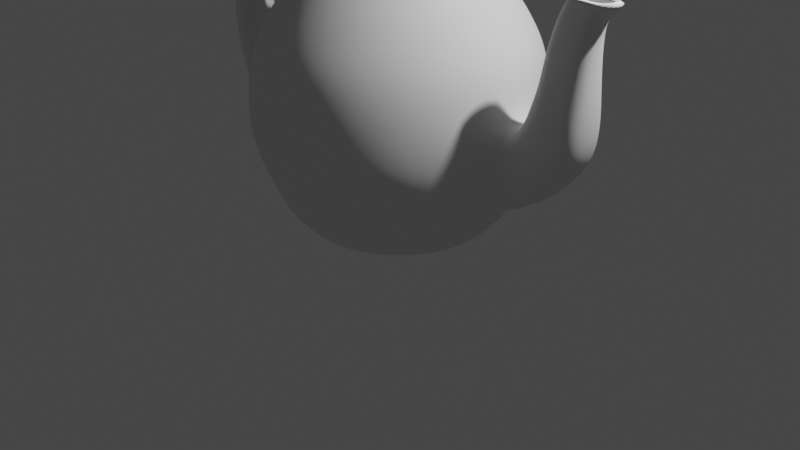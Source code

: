 # Source: teapot.blend  (saved by Blender 2.90.8; exported with 4.5.12 LTS)
import bpy
from mathutils import Matrix  # noqa: F401  (used for matrix-valued properties, if any)

bpy.ops.wm.read_factory_settings(use_empty=True)
scene = bpy.context.scene
scene.name = 'Scene'

# ---- collections
col_collection = bpy.data.collections.new('Collection'); scene.collection.children.link(col_collection)

# ---- world
world_world = bpy.data.worlds.new('World'); scene.world = world_world
world_world.use_nodes = True; world_world.node_tree.nodes.clear()
_N = world_world.node_tree.nodes; _L = world_world.node_tree.links
n0 = _N.new('ShaderNodeOutputWorld'); n0.name = 'World Output'; n0.location = (300, 300)
n1 = _N.new('ShaderNodeBackground'); n1.name = 'Background'; n1.location = (10, 300)
n1.inputs[0].default_value = (0.05088, 0.05088, 0.05088, 1.0)
_L.new(n1.outputs[0], n0.inputs[0])
n0.is_active_output = True
world_world.color = (0.05088, 0.05088, 0.05088)
world_world.use_sun_shadow = False
world_world.sun_shadow_jitter_overblur = 0.0

# ---- cameras
cam_camera = bpy.data.cameras.new('Camera')
cam_camera.clip_end = 100.0
cam_camera.ortho_scale = 7.314

# ---- lights
light_light = bpy.data.lights.new('Light', 'POINT')
light_light.transmission_factor = 0.0
light_light.energy = 1000.0
light_light.shadow_soft_size = 0.1
light_light.shadow_maximum_resolution = 0.006
light_light.use_absolute_resolution = True

# ---- meshes
me_cylinder_001 = bpy.data.meshes.new('Cylinder.001')
me_cylinder_001.from_pydata([(-2.509e-08, 0.7517, -1.574), (1.27e-08, 0.858, 1.0), (0.3262, 0.6773, -1.574), (0.3723, 0.773, 1.0), (0.5877, 0.4687, -1.574), (0.6708, 0.535, 1.0), (0.7329, 0.1673, -1.574), (0.8365, 0.1909, 1.0), (0.7329, -0.1673, -1.574), (0.8365, -0.1909, 1.0), (0.5877, -0.4687, -1.574), (0.6708, -0.535, 1.0), (0.3262, -0.6773, -1.574), (0.3723, -0.773, 1.0), (1.189e-07, -0.7517, -1.574), (1.423e-07, -0.858, 1.0), (-0.3262, -0.6773, -1.574), (-0.3723, -0.773, 1.0), (-0.5877, -0.4687, -1.574), (-0.6708, -0.535, 1.0), (-0.7329, -0.1673, -1.574), (-0.8365, -0.1909, 1.0), (-0.7329, 0.1673, -1.574), (-0.8365, 0.1909, 1.0), (-0.5877, 0.4687, -1.574), (-0.6708, 0.535, 1.0), (-0.3262, 0.6773, -1.574), (-0.3723, 0.773, 1.0), (6.153e-09, 0.9276, 0.943), (0.4025, 0.8357, 0.943), (0.7252, 0.5783, 0.943), (0.9043, 0.2064, 0.943), (0.9043, -0.2064, 0.943), (0.7252, -0.5783, 0.943), (0.4025, -0.8357, 0.943), (1.462e-07, -0.9276, 0.943), (-0.4025, -0.8357, 0.943), (-0.7252, -0.5783, 0.943), (-0.9043, -0.2064, 0.943), (-0.9043, 0.2064, 0.943), (-0.7252, 0.5783, 0.943), (-0.4025, 0.8357, 0.943), (0.4899, 1.017, 0.7118), (0.8827, 0.7039, 0.7118), (1.101, 0.2512, 0.7118), (1.101, -0.2512, 0.7118), (0.8827, -0.7039, 0.7118), (0.4899, -1.017, 0.7118), (1.633e-07, -1.129, 0.7118), (-0.4899, -1.017, 0.7118), (-0.8827, -0.7039, 0.7118), (-1.101, -0.2512, 0.7118), (-1.101, 0.2512, 0.7118), (-0.8827, 0.7039, 0.7118), (-0.4899, 1.017, 0.7118), (-7.137e-09, 1.129, 0.7118), (0.5827, 1.21, 0.3848), (1.05, 0.8373, 0.3848), (1.309, 0.2988, 0.3848), (1.309, -0.2988, 0.3848), (1.05, -0.8373, 0.3848), (0.5827, -1.21, 0.3848), (1.752e-07, -1.343, 0.3848), (-0.5827, -1.21, 0.3848), (-1.05, -0.8373, 0.3848), (-1.309, -0.2988, 0.3848), (-1.309, 0.2988, 0.3848), (-1.05, 0.8373, 0.3848), (-0.5827, 1.21, 0.3848), (-2.762e-08, 1.343, 0.3848), (0.6227, 1.293, 0.1273), (1.122, 0.8948, 0.1273), (1.399, 0.3194, 0.1273), (1.399, -0.3194, 0.1273), (1.122, -0.8948, 0.1273), (0.6227, -1.293, 0.1273), (1.86e-07, -1.435, 0.1273), (-0.6227, -1.293, 0.1273), (-1.122, -0.8948, 0.1273), (-1.399, -0.3194, 0.1273), (-1.399, 0.3194, 0.1273), (-1.122, 0.8948, 0.1273), (-0.6227, 1.293, 0.1273), (-3.075e-08, 1.435, 0.1273), (0.6423, 1.334, -0.145), (1.157, 0.923, -0.145), (1.443, 0.3294, -0.145), (1.443, -0.3294, -0.145), (1.157, -0.923, -0.145), (0.6423, -1.334, -0.145), (1.864e-07, -1.48, -0.145), (-0.6423, -1.334, -0.145), (-1.157, -0.923, -0.145), (-1.443, -0.3294, -0.145), (-1.443, 0.3294, -0.145), (-1.157, 0.923, -0.145), (-0.6423, 1.334, -0.145), (-3.716e-08, 1.48, -0.145), (0.6451, 1.34, -0.4408), (1.163, 0.9271, -0.4408), (1.45, 0.3309, -0.4408), (1.45, -0.3309, -0.4408), (1.163, -0.9271, -0.4408), (0.6451, -1.34, -0.4408), (1.8e-07, -1.487, -0.4408), (-0.6451, -1.34, -0.4408), (-1.163, -0.9271, -0.4408), (-1.45, -0.3309, -0.4408), (-1.45, 0.3309, -0.4408), (-1.163, 0.9271, -0.4408), (-0.6451, 1.34, -0.4408), (-4.454e-08, 1.487, -0.4408), (0.6282, 1.304, -0.7106), (1.132, 0.9027, -0.7106), (1.411, 0.3222, -0.7106), (1.411, -0.3222, -0.7106), (1.132, -0.9027, -0.7106), (0.6282, -1.304, -0.7106), (1.774e-07, -1.448, -0.7106), (-0.6282, -1.304, -0.7106), (-1.132, -0.9027, -0.7106), (-1.411, -0.3222, -0.7106), (-1.411, 0.3222, -0.7106), (-1.132, 0.9027, -0.7106), (-0.6282, 1.304, -0.7106), (-4.119e-08, 1.448, -0.7106), (0.5567, 1.156, -1.084), (1.003, 0.7999, -1.084), (1.251, 0.2855, -1.084), (1.251, -0.2855, -1.084), (1.003, -0.7999, -1.084), (0.5567, -1.156, -1.084), (1.675e-07, -1.283, -1.084), (-0.5567, -1.156, -1.084), (-1.003, -0.7999, -1.084), (-1.251, -0.2855, -1.084), (-1.251, 0.2855, -1.084), (-1.003, 0.7999, -1.084), (-0.5567, 1.156, -1.084), (-2.622e-08, 1.283, -1.084), (0.5091, 1.057, -1.329), (0.9174, 0.7316, -1.329), (1.144, 0.2611, -1.329), (1.144, -0.2611, -1.329), (0.9174, -0.7316, -1.329), (0.5091, -1.057, -1.329), (1.611e-07, -1.173, -1.329), (-0.5091, -1.057, -1.329), (-0.9174, -0.7316, -1.329), (-1.144, -0.2611, -1.329), (-1.144, 0.2611, -1.329), (-0.9174, 0.7316, -1.329), (-0.5091, 1.057, -1.329), (-1.608e-08, 1.173, -1.329), (-1.085, -0.1775, 1.097), (-1.085, 0.1775, 1.097), (-1.254, -0.2161, 0.8985), (-1.254, 0.2161, 0.8985), (-1.38, -0.1775, 1.247), (-1.38, 0.1775, 1.247), (-1.429, -0.2161, 0.9909), (-1.429, 0.2161, 0.9909), (-1.7, -0.1954, 1.272), (-1.7, 0.1954, 1.272), (-1.668, -0.2378, 0.987), (-1.668, 0.2378, 0.987), (-2.048, -0.2202, 1.137), (-2.048, 0.2202, 1.137), (-1.909, -0.268, 0.8451), (-1.909, 0.268, 0.8451), (-2.374, -0.2202, 0.7162), (-2.374, 0.2202, 0.7162), (-2.08, -0.268, 0.5814), (-2.08, 0.268, 0.5814), (-2.458, -0.2202, 0.1872), (-2.458, 0.2202, 0.1872), (-2.137, -0.268, 0.2227), (-2.137, 0.268, 0.2227), (-2.315, -0.2452, -0.5016), (-2.315, 0.2452, -0.5016), (-2.055, -0.2984, -0.2526), (-2.055, 0.2984, -0.2526), (-1.897, -0.2854, -0.9918), (-1.897, 0.2854, -0.9918), (-1.828, -0.3474, -0.5781), (-1.828, 0.3474, -0.5781), (-1.467, -0.2854, -1.12), (-1.467, 0.2854, -1.12), (-1.621, -0.3474, -0.7296), (-1.621, 0.3474, -0.7296), (-1.339, -0.2854, -1.102), (-1.339, 0.2854, -1.102), (-1.561, -0.3474, -0.7462), (-1.561, 0.3474, -0.7462), (-1.293, -0.2543, -1.095), (-1.293, 0.2543, -1.095), (-1.434, -0.3095, -0.7485), (-1.434, 0.3095, -0.7485), (1.612, 0.2751, -0.1605), (1.612, -0.2751, -0.1605), (1.656, 0.2763, -0.4036), (1.656, -0.2763, -0.4036), (1.66, 0.269, -0.631), (1.66, -0.269, -0.631), (1.577, 0.2384, -0.9602), (1.577, -0.2384, -0.9602), (1.702, 0.2638, -0.02476), (1.702, -0.2638, -0.02476), (1.814, 0.2649, -0.2333), (1.814, -0.2649, -0.2333), (1.886, 0.258, -0.4395), (1.886, -0.258, -0.4395), (1.907, 0.2286, -0.7644), (1.907, -0.2286, -0.7644), (1.763, 0.2602, 0.1798), (1.763, -0.2602, 0.1798), (1.946, 0.2613, 0.03441), (1.946, -0.2613, 0.03441), (2.091, 0.2544, -0.1249), (2.091, -0.2544, -0.1249), (2.237, 0.2255, -0.411), (2.237, -0.2255, -0.411), (1.805, 0.2204, 0.3478), (1.805, -0.2204, 0.3478), (1.985, 0.2214, 0.2648), (1.985, -0.2214, 0.2648), (2.136, 0.2155, 0.1627), (2.136, -0.2155, 0.1627), (2.313, 0.191, -0.04351), (2.313, -0.191, -0.04351), (1.824, 0.1624, 0.5687), (1.824, -0.1624, 0.5687), (1.969, 0.1631, 0.5833), (1.969, -0.1631, 0.5833), (2.103, 0.1589, 0.5749), (2.103, -0.1589, 0.5749), (2.293, 0.1408, 0.5104), (2.293, -0.1408, 0.5104), (1.896, 0.1405, 0.8402), (1.896, -0.1405, 0.8402), (2.022, 0.1411, 0.8528), (2.022, -0.1411, 0.8528), (2.138, 0.1374, 0.8456), (2.138, -0.1374, 0.8456), (2.302, 0.1218, 0.7897), (2.302, -0.1218, 0.7897), (1.949, 0.1318, 0.9655), (1.949, -0.1318, 0.9655), (2.066, 0.1324, 0.9773), (2.066, -0.1324, 0.9773), (2.175, 0.1289, 0.9705), (2.175, -0.1289, 0.9705), (2.329, 0.1142, 0.9181), (2.329, -0.1142, 0.9181), (2.01, 0.1318, 1.072), (2.01, -0.1318, 1.072), (2.128, 0.1324, 1.084), (2.128, -0.1324, 1.084), (2.237, 0.1289, 1.077), (2.237, -0.1289, 1.077), (2.476, 0.1142, 1.07), (2.476, -0.1142, 1.07), (0.3458, 0.7181, 1.008), (1.746e-08, 0.7971, 1.008), (0.6232, 0.497, 1.008), (0.7771, 0.1774, 1.008), (0.7771, -0.1774, 1.008), (0.6232, -0.497, 1.008), (0.3458, -0.7181, 1.008), (1.378e-07, -0.7971, 1.008), (-0.3458, -0.7181, 1.008), (-0.6232, -0.497, 1.008), (-0.7771, -0.1774, 1.008), (-0.7771, 0.1774, 1.008), (-0.6232, 0.497, 1.008), (-0.3458, 0.7181, 1.008), (0.3458, 0.7181, 1.011), (1.758e-08, 0.7971, 1.011), (0.6232, 0.497, 1.011), (0.7771, 0.1774, 1.011), (0.7771, -0.1774, 1.011), (0.6232, -0.497, 1.011), (0.3458, -0.7181, 1.011), (1.379e-07, -0.7971, 1.011), (-0.3458, -0.7181, 1.011), (-0.6232, -0.497, 1.011), (-0.7771, -0.1774, 1.011), (-0.7771, 0.1774, 1.011), (-0.6232, 0.497, 1.011), (-0.3458, 0.7181, 1.011), (0.3548, 0.7368, 1.027), (1.532e-08, 0.8178, 1.027), (0.6394, 0.5099, 1.027), (0.7973, 0.182, 1.027), (0.7973, -0.182, 1.027), (0.6394, -0.5099, 1.027), (0.3548, -0.7368, 1.027), (1.388e-07, -0.8178, 1.027), (-0.3548, -0.7368, 1.027), (-0.6394, -0.5099, 1.027), (-0.7973, -0.182, 1.027), (-0.7973, 0.182, 1.027), (-0.6394, 0.5099, 1.027), (-0.3548, 0.7368, 1.027), (0.3605, 0.7486, 1.061), (1.319e-08, 0.8309, 1.061), (0.6496, 0.5181, 1.061), (0.8101, 0.1849, 1.061), (0.8101, -0.1849, 1.061), (0.6496, -0.5181, 1.061), (0.3605, -0.7486, 1.061), (1.386e-07, -0.8309, 1.061), (-0.3605, -0.7486, 1.061), (-0.6496, -0.5181, 1.061), (-0.8101, -0.1849, 1.061), (-0.8101, 0.1849, 1.061), (-0.6496, 0.5181, 1.061), (-0.3605, 0.7486, 1.061), (0.3465, 0.7194, 1.091), (1.624e-08, 0.7985, 1.091), (0.6243, 0.4978, 1.091), (0.7785, 0.1777, 1.091), (0.7785, -0.1777, 1.091), (0.6243, -0.4978, 1.091), (0.3465, -0.7194, 1.091), (1.368e-07, -0.7985, 1.091), (-0.3465, -0.7194, 1.091), (-0.6243, -0.4978, 1.091), (-0.7785, -0.1777, 1.091), (-0.7785, 0.1777, 1.091), (-0.6243, 0.4978, 1.091), (-0.3464, 0.7194, 1.091), (0.3253, 0.6755, 1.125), (2.047e-08, 0.7498, 1.125), (0.5862, 0.4675, 1.125), (0.731, 0.1668, 1.125), (0.731, -0.1668, 1.125), (0.5862, -0.4675, 1.125), (0.3253, -0.6755, 1.125), (1.337e-07, -0.7498, 1.125), (-0.3253, -0.6755, 1.125), (-0.5862, -0.4675, 1.125), (-0.731, -0.1668, 1.125), (-0.731, 0.1668, 1.125), (-0.5862, 0.4675, 1.125), (-0.3253, 0.6755, 1.125), (0.3029, 0.6289, 1.141), (2.493e-08, 0.698, 1.141), (0.5458, 0.4352, 1.141), (0.6805, 0.1553, 1.141), (0.6805, -0.1553, 1.141), (0.5458, -0.4352, 1.141), (0.3029, -0.6289, 1.141), (1.303e-07, -0.698, 1.141), (-0.3029, -0.6289, 1.141), (-0.5458, -0.4352, 1.141), (-0.6805, -0.1553, 1.141), (-0.6805, 0.1553, 1.141), (-0.5458, 0.4352, 1.141), (-0.3029, 0.6289, 1.141), (0.2438, 0.5063, 1.171), (3.849e-08, 0.5619, 1.171), (0.4393, 0.3504, 1.171), (0.5478, 0.125, 1.171), (0.5478, -0.125, 1.171), (0.4393, -0.3504, 1.171), (0.2438, -0.5063, 1.171), (1.233e-07, -0.5619, 1.171), (-0.2438, -0.5063, 1.171), (-0.4393, -0.3504, 1.171), (-0.5478, -0.125, 1.171), (-0.5478, 0.125, 1.171), (-0.4393, 0.3504, 1.171), (-0.2438, 0.5063, 1.171), (0.1743, 0.362, 1.201), (5.023e-08, 0.4018, 1.201), (0.3141, 0.2505, 1.201), (0.3917, 0.0894, 1.201), (0.3917, -0.0894, 1.201), (0.3141, -0.2505, 1.201), (0.1743, -0.362, 1.201), (1.109e-07, -0.4018, 1.201), (-0.1743, -0.362, 1.201), (-0.3141, -0.2505, 1.201), (-0.3917, -0.0894, 1.201), (-0.3917, 0.0894, 1.201), (-0.3141, 0.2505, 1.201), (-0.1743, 0.362, 1.201), (0.1311, 0.2722, 1.216), (5.714e-08, 0.3021, 1.216), (0.2362, 0.1884, 1.216), (0.2946, 0.06723, 1.216), (0.2946, -0.06723, 1.216), (0.2362, -0.1884, 1.216), (0.1311, -0.2722, 1.216), (1.028e-07, -0.3021, 1.216), (-0.1311, -0.2722, 1.216), (-0.2362, -0.1884, 1.216), (-0.2946, -0.06723, 1.216), (-0.2946, 0.06723, 1.216), (-0.2362, 0.1884, 1.216), (-0.1311, 0.2722, 1.216), (0.05598, 0.1162, 1.232), (6.213e-08, 0.129, 1.232), (0.1009, 0.08044, 1.232), (0.1258, 0.02871, 1.232), (0.1258, -0.02871, 1.232), (0.1009, -0.08044, 1.232), (0.05598, -0.1162, 1.232), (8.161e-08, -0.129, 1.232), (-0.05598, -0.1162, 1.232), (-0.1009, -0.08044, 1.232), (-0.1258, -0.02871, 1.232), (-0.1258, 0.02871, 1.232), (-0.1009, 0.08044, 1.232), (-0.05598, 0.1162, 1.232), (0.04534, 0.09415, 1.296), (5.323e-08, 0.1045, 1.296), (0.0817, 0.06515, 1.296), (0.1019, 0.02325, 1.296), (0.1019, -0.02325, 1.296), (0.0817, -0.06515, 1.296), (0.04534, -0.09415, 1.296), (6.901e-08, -0.1045, 1.296), (-0.04534, -0.09415, 1.296), (-0.0817, -0.06515, 1.296), (-0.1019, -0.02325, 1.296), (-0.1019, 0.02325, 1.296), (-0.0817, 0.06515, 1.296), (-0.04534, 0.09415, 1.296), (0.05151, 0.107, 1.365), (5.745e-09, 0.1187, 1.365), (0.09281, 0.07402, 1.365), (0.1157, 0.02642, 1.365), (0.1157, -0.02642, 1.365), (0.09281, -0.07402, 1.365), (0.05151, -0.107, 1.365), (2.367e-08, -0.1187, 1.365), (-0.05151, -0.107, 1.365), (-0.09281, -0.07402, 1.365), (-0.1157, -0.02642, 1.365), (-0.1157, 0.02642, 1.365), (-0.09281, 0.07402, 1.365), (-0.05151, 0.107, 1.365), (0.05532, 0.1149, 1.422), (4.491e-08, 0.1275, 1.422), (0.09968, 0.07949, 1.422), (0.1243, 0.02837, 1.422), (0.1243, -0.02837, 1.422), (0.09968, -0.07949, 1.422), (0.05532, -0.1149, 1.422), (6.417e-08, -0.1275, 1.422), (-0.05532, -0.1149, 1.422), (-0.09968, -0.07949, 1.422), (-0.1243, -0.02837, 1.422), (-0.1243, 0.02837, 1.422), (-0.09968, 0.07949, 1.422), (-0.05532, 0.1149, 1.422), (0.03131, 0.06501, 1.482), (5.449e-08, 0.07216, 1.482), (0.05641, 0.04499, 1.482), (0.07035, 0.01606, 1.482), (0.07035, -0.01606, 1.482), (0.05641, -0.04499, 1.482), (0.03131, -0.06501, 1.482), (7.358e-08, -0.07216, 1.482), (-0.03131, -0.06501, 1.482), (-0.05641, -0.04499, 1.482), (-0.07035, -0.01606, 1.482), (-0.07035, 0.01606, 1.482), (-0.05641, 0.04499, 1.482), (-0.03131, 0.06501, 1.482), (0.051, 0.1059, 1.482), (6.339e-08, 0.1176, 1.482), (0.09191, 0.07329, 1.482), (0.1146, 0.02616, 1.482), (0.1146, -0.02616, 1.482), (0.09191, -0.07329, 1.482), (0.051, -0.1059, 1.482), (8.114e-08, -0.1176, 1.482), (-0.051, -0.1059, 1.482), (-0.09191, -0.07329, 1.482), (-0.1146, -0.02616, 1.482), (-0.1146, 0.02616, 1.482), (-0.09191, 0.07329, 1.482), (-0.051, 0.1059, 1.482), (0.04374, 0.09082, 1.482), (5.916e-08, 0.1008, 1.482), (0.07881, 0.06285, 1.482), (0.09827, 0.02243, 1.482), (0.09827, -0.02243, 1.482), (0.07881, -0.06285, 1.482), (0.04374, -0.09082, 1.482), (7.883e-08, -0.1008, 1.482), (-0.04374, -0.09082, 1.482), (-0.07881, -0.06285, 1.482), (-0.09827, -0.02243, 1.482), (-0.09827, 0.02243, 1.482), (-0.07881, 0.06285, 1.482), (-0.04374, 0.09082, 1.482), (0.03959, 0.08222, 1.482), (5.712e-08, 0.09126, 1.482), (0.07135, 0.0569, 1.482), (0.08897, 0.02031, 1.482), (0.08897, -0.02031, 1.482), (0.07135, -0.0569, 1.482), (0.03959, -0.08222, 1.482), (7.723e-08, -0.09126, 1.482), (-0.03959, -0.08222, 1.482), (-0.07135, -0.0569, 1.482), (-0.08897, -0.02031, 1.482), (-0.08897, 0.02031, 1.482), (-0.07135, 0.0569, 1.482), (-0.03959, 0.08222, 1.482), (6.08e-09, 0.932, -1.574), (0.4044, 0.8397, -1.574), (0.7287, 0.5811, -1.574), (0.9086, 0.2074, -1.574), (0.9086, -0.2074, -1.574), (0.7287, -0.5811, -1.574), (0.4044, -0.8397, -1.574), (1.468e-07, -0.932, -1.574), (-0.4044, -0.8397, -1.574), (-0.7287, -0.5811, -1.574), (-0.9086, -0.2074, -1.574), (-0.9086, 0.2074, -1.574), (-0.7287, 0.5811, -1.574), (-0.4044, 0.8397, -1.574), (-5.349e-09, 0.864, -1.574), (0.3749, 0.7785, -1.574), (0.6755, 0.5387, -1.574), (0.8424, 0.1923, -1.574), (0.8424, -0.1923, -1.574), (0.6755, -0.5387, -1.574), (0.3749, -0.7785, -1.574), (1.369e-07, -0.864, -1.574), (-0.3749, -0.7785, -1.574), (-0.6755, -0.5387, -1.574), (-0.8424, -0.1923, -1.574), (-0.8424, 0.1923, -1.574), (-0.6755, 0.5387, -1.574), (-0.3749, 0.7785, -1.574), (-1.435e-08, 0.8079, -1.574), (0.3505, 0.7279, -1.574), (0.6317, 0.5037, -1.574), (0.7877, 0.1798, -1.574), (0.7877, -0.1798, -1.574), (0.6317, -0.5037, -1.574), (0.3505, -0.7279, -1.574), (1.275e-07, -0.8079, -1.574), (-0.3505, -0.7279, -1.574), (-0.6317, -0.5037, -1.574), (-0.7877, -0.1798, -1.574), (-0.7877, 0.1798, -1.574), (-0.6317, 0.5037, -1.574), (-0.3505, 0.7279, -1.574)], [], [(28, 1, 3, 29), (29, 3, 5, 30), (30, 5, 7, 31), (31, 7, 9, 32), (32, 9, 11, 33), (33, 11, 13, 34), (34, 13, 15, 35), (35, 15, 17, 36), (36, 17, 19, 37), (37, 19, 21, 38), (38, 21, 23, 39), (39, 23, 25, 40), (13, 11, 267, 268), (40, 25, 27, 41), (41, 27, 1, 28), (0, 2, 4, 6, 8, 10, 12, 14, 16, 18, 20, 22, 24, 26), (54, 41, 28, 55), (53, 40, 41, 54), (52, 39, 40, 53), (39, 52, 157, 155), (50, 37, 38, 51), (49, 36, 37, 50), (48, 35, 36, 49), (47, 34, 35, 48), (46, 33, 34, 47), (45, 32, 33, 46), (44, 31, 32, 45), (43, 30, 31, 44), (42, 29, 30, 43), (55, 28, 29, 42), (69, 55, 42, 56), (56, 42, 43, 57), (57, 43, 44, 58), (58, 44, 45, 59), (59, 45, 46, 60), (60, 46, 47, 61), (61, 47, 48, 62), (62, 48, 49, 63), (63, 49, 50, 64), (64, 50, 51, 65), (65, 51, 52, 66), (66, 52, 53, 67), (67, 53, 54, 68), (68, 54, 55, 69), (82, 68, 69, 83), (81, 67, 68, 82), (80, 66, 67, 81), (79, 65, 66, 80), (78, 64, 65, 79), (77, 63, 64, 78), (76, 62, 63, 77), (75, 61, 62, 76), (74, 60, 61, 75), (73, 59, 60, 74), (72, 58, 59, 73), (71, 57, 58, 72), (70, 56, 57, 71), (83, 69, 56, 70), (97, 83, 70, 84), (84, 70, 71, 85), (85, 71, 72, 86), (86, 72, 73, 87), (87, 73, 74, 88), (88, 74, 75, 89), (89, 75, 76, 90), (90, 76, 77, 91), (91, 77, 78, 92), (92, 78, 79, 93), (93, 79, 80, 94), (94, 80, 81, 95), (95, 81, 82, 96), (96, 82, 83, 97), (110, 96, 97, 111), (109, 95, 96, 110), (108, 94, 95, 109), (107, 93, 94, 108), (106, 92, 93, 107), (105, 91, 92, 106), (104, 90, 91, 105), (103, 89, 90, 104), (102, 88, 89, 103), (101, 87, 88, 102), (100, 86, 198, 200), (99, 85, 86, 100), (98, 84, 85, 99), (111, 97, 84, 98), (125, 111, 98, 112), (112, 98, 99, 113), (113, 99, 100, 114), (115, 129, 205, 203), (115, 101, 102, 116), (116, 102, 103, 117), (117, 103, 104, 118), (118, 104, 105, 119), (119, 105, 106, 120), (120, 106, 107, 121), (121, 107, 108, 122), (122, 108, 109, 123), (123, 109, 110, 124), (124, 110, 111, 125), (138, 124, 125, 139), (137, 123, 124, 138), (136, 122, 123, 137), (122, 136, 195, 197), (134, 120, 121, 135), (133, 119, 120, 134), (132, 118, 119, 133), (131, 117, 118, 132), (130, 116, 117, 131), (129, 115, 116, 130), (114, 100, 200, 202), (127, 113, 114, 128), (126, 112, 113, 127), (139, 125, 112, 126), (153, 139, 126, 140), (140, 126, 127, 141), (141, 127, 128, 142), (142, 128, 129, 143), (143, 129, 130, 144), (144, 130, 131, 145), (145, 131, 132, 146), (146, 132, 133, 147), (147, 133, 134, 148), (148, 134, 135, 149), (149, 135, 136, 150), (150, 136, 137, 151), (151, 137, 138, 152), (152, 138, 139, 153), (527, 152, 153, 514), (526, 151, 152, 527), (525, 150, 151, 526), (524, 149, 150, 525), (523, 148, 149, 524), (522, 147, 148, 523), (521, 146, 147, 522), (520, 145, 146, 521), (519, 144, 145, 520), (518, 143, 144, 519), (517, 142, 143, 518), (516, 141, 142, 517), (515, 140, 141, 516), (514, 153, 140, 515), (155, 157, 161, 159), (52, 51, 156, 157), (38, 39, 155, 154), (51, 38, 154, 156), (159, 161, 165, 163), (154, 155, 159, 158), (157, 156, 160, 161), (156, 154, 158, 160), (165, 164, 168, 169), (158, 159, 163, 162), (161, 160, 164, 165), (160, 158, 162, 164), (167, 169, 173, 171), (164, 162, 166, 168), (163, 165, 169, 167), (162, 163, 167, 166), (170, 171, 175, 174), (166, 167, 171, 170), (169, 168, 172, 173), (168, 166, 170, 172), (177, 176, 180, 181), (173, 172, 176, 177), (172, 170, 174, 176), (171, 173, 177, 175), (179, 181, 185, 183), (176, 174, 178, 180), (175, 177, 181, 179), (174, 175, 179, 178), (185, 184, 188, 189), (178, 179, 183, 182), (181, 180, 184, 185), (180, 178, 182, 184), (188, 186, 190, 192), (184, 182, 186, 188), (183, 185, 189, 187), (182, 183, 187, 186), (191, 193, 197, 195), (187, 189, 193, 191), (186, 187, 191, 190), (189, 188, 192, 193), (190, 191, 195, 194), (193, 192, 196, 197), (192, 190, 194, 196), (122, 197, 196, 121), (121, 196, 194, 135), (136, 135, 194, 195), (198, 199, 207, 206), (199, 201, 209, 207), (202, 200, 208, 210), (101, 115, 203, 201), (129, 128, 204, 205), (86, 87, 199, 198), (128, 114, 202, 204), (87, 101, 201, 199), (210, 208, 216, 218), (211, 213, 221, 219), (208, 206, 214, 216), (205, 204, 212, 213), (204, 202, 210, 212), (201, 203, 211, 209), (200, 198, 206, 208), (203, 205, 213, 211), (216, 214, 222, 224), (217, 219, 227, 225), (220, 218, 226, 228), (207, 209, 217, 215), (206, 207, 215, 214), (213, 212, 220, 221), (212, 210, 218, 220), (209, 211, 219, 217), (229, 228, 236, 237), (222, 223, 231, 230), (223, 225, 233, 231), (219, 221, 229, 227), (218, 216, 224, 226), (215, 217, 225, 223), (214, 215, 223, 222), (221, 220, 228, 229), (231, 233, 241, 239), (234, 232, 240, 242), (235, 237, 245, 243), (228, 226, 234, 236), (225, 227, 235, 233), (224, 222, 230, 232), (227, 229, 237, 235), (226, 224, 232, 234), (242, 240, 248, 250), (243, 245, 253, 251), (240, 238, 246, 248), (230, 231, 239, 238), (237, 236, 244, 245), (236, 234, 242, 244), (233, 235, 243, 241), (232, 230, 238, 240), (249, 251, 259, 257), (252, 250, 258, 260), (253, 252, 260, 261), (239, 241, 249, 247), (238, 239, 247, 246), (245, 244, 252, 253), (244, 242, 250, 252), (241, 243, 251, 249), (248, 246, 254, 256), (251, 253, 261, 259), (250, 248, 256, 258), (247, 249, 257, 255), (246, 247, 255, 254), (263, 275, 289, 277), (23, 21, 272, 273), (9, 7, 265, 266), (19, 17, 270, 271), (1, 27, 275, 263), (5, 3, 262, 264), (15, 13, 268, 269), (25, 23, 273, 274), (11, 9, 266, 267), (21, 19, 271, 272), (7, 5, 264, 265), (17, 15, 269, 270), (3, 1, 263, 262), (27, 25, 274, 275), (276, 277, 291, 290), (269, 268, 282, 283), (270, 269, 283, 284), (262, 263, 277, 276), (271, 270, 284, 285), (264, 262, 276, 278), (272, 271, 285, 286), (265, 264, 278, 279), (273, 272, 286, 287), (266, 265, 279, 280), (274, 273, 287, 288), (267, 266, 280, 281), (275, 274, 288, 289), (268, 267, 281, 282), (300, 299, 313, 314), (285, 284, 298, 299), (278, 276, 290, 292), (286, 285, 299, 300), (279, 278, 292, 293), (287, 286, 300, 301), (280, 279, 293, 294), (288, 287, 301, 302), (281, 280, 294, 295), (289, 288, 302, 303), (282, 281, 295, 296), (277, 289, 303, 291), (283, 282, 296, 297), (284, 283, 297, 298), (308, 307, 321, 322), (293, 292, 306, 307), (301, 300, 314, 315), (294, 293, 307, 308), (302, 301, 315, 316), (295, 294, 308, 309), (303, 302, 316, 317), (296, 295, 309, 310), (291, 303, 317, 305), (297, 296, 310, 311), (298, 297, 311, 312), (290, 291, 305, 304), (299, 298, 312, 313), (292, 290, 304, 306), (331, 330, 344, 345), (316, 315, 329, 330), (309, 308, 322, 323), (317, 316, 330, 331), (310, 309, 323, 324), (305, 317, 331, 319), (311, 310, 324, 325), (312, 311, 325, 326), (304, 305, 319, 318), (313, 312, 326, 327), (306, 304, 318, 320), (314, 313, 327, 328), (307, 306, 320, 321), (315, 314, 328, 329), (340, 339, 353, 354), (324, 323, 337, 338), (319, 331, 345, 333), (325, 324, 338, 339), (326, 325, 339, 340), (318, 319, 333, 332), (327, 326, 340, 341), (320, 318, 332, 334), (328, 327, 341, 342), (321, 320, 334, 335), (329, 328, 342, 343), (322, 321, 335, 336), (330, 329, 343, 344), (323, 322, 336, 337), (355, 354, 368, 369), (332, 333, 347, 346), (341, 340, 354, 355), (334, 332, 346, 348), (342, 341, 355, 356), (335, 334, 348, 349), (343, 342, 356, 357), (336, 335, 349, 350), (344, 343, 357, 358), (337, 336, 350, 351), (345, 344, 358, 359), (338, 337, 351, 352), (333, 345, 359, 347), (339, 338, 352, 353), (363, 362, 376, 377), (348, 346, 360, 362), (356, 355, 369, 370), (349, 348, 362, 363), (357, 356, 370, 371), (350, 349, 363, 364), (358, 357, 371, 372), (351, 350, 364, 365), (359, 358, 372, 373), (352, 351, 365, 366), (347, 359, 373, 361), (353, 352, 366, 367), (354, 353, 367, 368), (346, 347, 361, 360), (386, 385, 399, 400), (371, 370, 384, 385), (364, 363, 377, 378), (372, 371, 385, 386), (365, 364, 378, 379), (373, 372, 386, 387), (366, 365, 379, 380), (361, 373, 387, 375), (367, 366, 380, 381), (368, 367, 381, 382), (360, 361, 375, 374), (369, 368, 382, 383), (362, 360, 374, 376), (370, 369, 383, 384), (389, 401, 415, 403), (379, 378, 392, 393), (387, 386, 400, 401), (380, 379, 393, 394), (375, 387, 401, 389), (381, 380, 394, 395), (382, 381, 395, 396), (374, 375, 389, 388), (383, 382, 396, 397), (376, 374, 388, 390), (384, 383, 397, 398), (377, 376, 390, 391), (385, 384, 398, 399), (378, 377, 391, 392), (410, 409, 423, 424), (395, 394, 408, 409), (396, 395, 409, 410), (388, 389, 403, 402), (397, 396, 410, 411), (390, 388, 402, 404), (398, 397, 411, 412), (391, 390, 404, 405), (399, 398, 412, 413), (392, 391, 405, 406), (400, 399, 413, 414), (393, 392, 406, 407), (401, 400, 414, 415), (394, 393, 407, 408), (418, 416, 430, 432), (402, 403, 417, 416), (411, 410, 424, 425), (404, 402, 416, 418), (412, 411, 425, 426), (405, 404, 418, 419), (413, 412, 426, 427), (406, 405, 419, 420), (414, 413, 427, 428), (407, 406, 420, 421), (415, 414, 428, 429), (408, 407, 421, 422), (403, 415, 429, 417), (409, 408, 422, 423), (441, 440, 454, 455), (426, 425, 439, 440), (419, 418, 432, 433), (427, 426, 440, 441), (420, 419, 433, 434), (428, 427, 441, 442), (421, 420, 434, 435), (429, 428, 442, 443), (422, 421, 435, 436), (417, 429, 443, 431), (423, 422, 436, 437), (424, 423, 437, 438), (416, 417, 431, 430), (425, 424, 438, 439), (457, 456, 484, 485), (434, 433, 447, 448), (442, 441, 455, 456), (435, 434, 448, 449), (443, 442, 456, 457), (436, 435, 449, 450), (431, 443, 457, 445), (437, 436, 450, 451), (438, 437, 451, 452), (430, 431, 445, 444), (439, 438, 452, 453), (432, 430, 444, 446), (440, 439, 453, 454), (433, 432, 446, 447), (458, 459, 471, 470, 469, 468, 467, 466, 465, 464, 463, 462, 461, 460), (450, 449, 477, 478), (445, 457, 485, 473), (451, 450, 478, 479), (452, 451, 479, 480), (444, 445, 473, 472), (453, 452, 480, 481), (446, 444, 472, 474), (454, 453, 481, 482), (447, 446, 474, 475), (455, 454, 482, 483), (448, 447, 475, 476), (456, 455, 483, 484), (449, 448, 476, 477), (487, 486, 472, 473), (486, 488, 474, 472), (488, 489, 475, 474), (489, 490, 476, 475), (490, 491, 477, 476), (491, 492, 478, 477), (492, 493, 479, 478), (493, 494, 480, 479), (494, 495, 481, 480), (495, 496, 482, 481), (496, 497, 483, 482), (497, 498, 484, 483), (498, 499, 485, 484), (499, 487, 473, 485), (501, 500, 486, 487), (500, 502, 488, 486), (502, 503, 489, 488), (503, 504, 490, 489), (504, 505, 491, 490), (505, 506, 492, 491), (506, 507, 493, 492), (507, 508, 494, 493), (508, 509, 495, 494), (509, 510, 496, 495), (510, 511, 497, 496), (511, 512, 498, 497), (512, 513, 499, 498), (513, 501, 487, 499), (459, 458, 500, 501), (458, 460, 502, 500), (460, 461, 503, 502), (461, 462, 504, 503), (462, 463, 505, 504), (463, 464, 506, 505), (464, 465, 507, 506), (465, 466, 508, 507), (466, 467, 509, 508), (467, 468, 510, 509), (468, 469, 511, 510), (469, 470, 512, 511), (470, 471, 513, 512), (471, 459, 501, 513), (529, 528, 514, 515), (530, 529, 515, 516), (531, 530, 516, 517), (532, 531, 517, 518), (533, 532, 518, 519), (534, 533, 519, 520), (535, 534, 520, 521), (536, 535, 521, 522), (537, 536, 522, 523), (538, 537, 523, 524), (539, 538, 524, 525), (540, 539, 525, 526), (541, 540, 526, 527), (528, 541, 527, 514), (543, 542, 528, 529), (544, 543, 529, 530), (545, 544, 530, 531), (546, 545, 531, 532), (547, 546, 532, 533), (548, 547, 533, 534), (549, 548, 534, 535), (550, 549, 535, 536), (551, 550, 536, 537), (552, 551, 537, 538), (553, 552, 538, 539), (554, 553, 539, 540), (555, 554, 540, 541), (542, 555, 541, 528), (2, 0, 542, 543), (4, 2, 543, 544), (6, 4, 544, 545), (8, 6, 545, 546), (10, 8, 546, 547), (12, 10, 547, 548), (14, 12, 548, 549), (16, 14, 549, 550), (18, 16, 550, 551), (20, 18, 551, 552), (22, 20, 552, 553), (24, 22, 553, 554), (26, 24, 554, 555), (0, 26, 555, 542)])
me_cylinder_001.polygons.foreach_set('use_smooth', [True] * 543)
_uv = me_cylinder_001.uv_layers.new(name='UVMap')
_uv.uv.foreach_set('vector', [1.0, 0.9857, 1.0, 1.0, 0.9286, 1.0, 0.9286, 0.9857, 0.9286, 0.9857, 0.9286, 1.0, 0.8571, 1.0, 0.8571, 0.9857, 0.8571, 0.9857, 0.8571, 1.0, 0.7857, 1.0, 0.7857, 0.9858, 0.7857, 0.9858, 0.7857, 1.0, 0.7143, 1.0, 0.7143, 0.9857, 0.7143, 0.9857, 0.7143, 1.0, 0.6429, 1.0, 0.6429, 0.9857, 0.6429, 0.9857, 0.6429, 1.0, 0.5714, 1.0, 0.5714, 0.9857, 0.5714, 0.9857, 0.5714, 1.0, 0.5, 1.0, 0.5, 0.9857, 0.5, 0.9857, 0.5, 1.0, 0.4286, 1.0, 0.4286, 0.9857, 0.4286, 0.9857, 0.4286, 1.0, 0.3571, 1.0, 0.3571, 0.9857, 0.3571, 0.9857, 0.3571, 1.0, 0.2857, 1.0, 0.2857, 0.9857, 0.2857, 0.9857, 0.2857, 1.0, 0.2143, 1.0, 0.2143, 0.9857, 0.2143, 0.9857, 0.2143, 1.0, 0.1429, 1.0, 0.1429, 0.9857, 0.5714, 1.0, 0.6429, 1.0, 0.6429, 1.0, 0.5714, 1.0, 0.1429, 0.9857, 0.1429, 1.0, 0.07143, 1.0, 0.07143, 0.9858, 0.07143, 0.9858, 0.07143, 1.0, -1.341e-07, 1.0, -1.341e-07, 0.9857, 0.75, 0.4436, 0.834, 0.4244, 0.9013, 0.3707, 0.9387, 0.2931, 0.9387, 0.2069, 0.9013, 0.1293, 0.834, 0.07559, 0.75, 0.05642, 0.666, 0.07559, 0.5987, 0.1293, 0.5613, 0.2069, 0.5613, 0.2931, 0.5987, 0.3707, 0.666, 0.4244, 0.07143, 0.9279, 0.07143, 0.9858, -1.341e-07, 0.9857, -1.341e-07, 0.9279, 0.1429, 0.9279, 0.1429, 0.9857, 0.07143, 0.9858, 0.07143, 0.9279, 0.2143, 0.9279, 0.2143, 0.9857, 0.1429, 0.9857, 0.1429, 0.9279, 0.2143, 0.9857, 0.2143, 0.9279, 0.2143, 0.9279, 0.2143, 0.9857, 0.3571, 0.9279, 0.3571, 0.9857, 0.2857, 0.9857, 0.2857, 0.9279, 0.4286, 0.9279, 0.4286, 0.9857, 0.3571, 0.9857, 0.3571, 0.9279, 0.5, 0.9279, 0.5, 0.9857, 0.4286, 0.9857, 0.4286, 0.9279, 0.5714, 0.9279, 0.5714, 0.9857, 0.5, 0.9857, 0.5, 0.9279, 0.6429, 0.9279, 0.6429, 0.9857, 0.5714, 0.9857, 0.5714, 0.9279, 0.7143, 0.9279, 0.7143, 0.9857, 0.6429, 0.9857, 0.6429, 0.9279, 0.7857, 0.9279, 0.7857, 0.9858, 0.7143, 0.9857, 0.7143, 0.9279, 0.8571, 0.9279, 0.8571, 0.9857, 0.7857, 0.9858, 0.7857, 0.9279, 0.9286, 0.9279, 0.9286, 0.9857, 0.8571, 0.9857, 0.8571, 0.9279, 1.0, 0.9279, 1.0, 0.9857, 0.9286, 0.9857, 0.9286, 0.9279, 1.0, 0.8462, 1.0, 0.9279, 0.9286, 0.9279, 0.9286, 0.8462, 0.9286, 0.8462, 0.9286, 0.9279, 0.8571, 0.9279, 0.8571, 0.8462, 0.8571, 0.8462, 0.8571, 0.9279, 0.7857, 0.9279, 0.7857, 0.8462, 0.7857, 0.8462, 0.7857, 0.9279, 0.7143, 0.9279, 0.7143, 0.8462, 0.7143, 0.8462, 0.7143, 0.9279, 0.6429, 0.9279, 0.6429, 0.8462, 0.6429, 0.8462, 0.6429, 0.9279, 0.5714, 0.9279, 0.5714, 0.8462, 0.5714, 0.8462, 0.5714, 0.9279, 0.5, 0.9279, 0.5, 0.8462, 0.5, 0.8462, 0.5, 0.9279, 0.4286, 0.9279, 0.4286, 0.8462, 0.4286, 0.8462, 0.4286, 0.9279, 0.3571, 0.9279, 0.3571, 0.8462, 0.3571, 0.8462, 0.3571, 0.9279, 0.2857, 0.9279, 0.2857, 0.8462, 0.2857, 0.8462, 0.2857, 0.9279, 0.2143, 0.9279, 0.2143, 0.8462, 0.2143, 0.8462, 0.2143, 0.9279, 0.1429, 0.9279, 0.1429, 0.8462, 0.1429, 0.8462, 0.1429, 0.9279, 0.07143, 0.9279, 0.07143, 0.8462, 0.07143, 0.8462, 0.07143, 0.9279, -1.341e-07, 0.9279, -1.341e-07, 0.8462, 0.07143, 0.7818, 0.07143, 0.8462, -1.341e-07, 0.8462, -1.341e-07, 0.7818, 0.1429, 0.7818, 0.1429, 0.8462, 0.07143, 0.8462, 0.07143, 0.7818, 0.2143, 0.7818, 0.2143, 0.8462, 0.1429, 0.8462, 0.1429, 0.7818, 0.2857, 0.7818, 0.2857, 0.8462, 0.2143, 0.8462, 0.2143, 0.7818, 0.3571, 0.7818, 0.3571, 0.8462, 0.2857, 0.8462, 0.2857, 0.7818, 0.4286, 0.7818, 0.4286, 0.8462, 0.3571, 0.8462, 0.3571, 0.7818, 0.5, 0.7818, 0.5, 0.8462, 0.4286, 0.8462, 0.4286, 0.7818, 0.5714, 0.7818, 0.5714, 0.8462, 0.5, 0.8462, 0.5, 0.7818, 0.6429, 0.7818, 0.6429, 0.8462, 0.5714, 0.8462, 0.5714, 0.7818, 0.7143, 0.7818, 0.7143, 0.8462, 0.6429, 0.8462, 0.6429, 0.7818, 0.7857, 0.7818, 0.7857, 0.8462, 0.7143, 0.8462, 0.7143, 0.7818, 0.8571, 0.7818, 0.8571, 0.8462, 0.7857, 0.8462, 0.7857, 0.7818, 0.9286, 0.7818, 0.9286, 0.8462, 0.8571, 0.8462, 0.8571, 0.7818, 1.0, 0.7818, 1.0, 0.8462, 0.9286, 0.8462, 0.9286, 0.7818, 1.0, 0.7138, 1.0, 0.7818, 0.9286, 0.7818, 0.9286, 0.7138, 0.9286, 0.7138, 0.9286, 0.7818, 0.8571, 0.7818, 0.8571, 0.7138, 0.8571, 0.7138, 0.8571, 0.7818, 0.7857, 0.7818, 0.7857, 0.7138, 0.7857, 0.7138, 0.7857, 0.7818, 0.7143, 0.7818, 0.7143, 0.7138, 0.7143, 0.7138, 0.7143, 0.7818, 0.6429, 0.7818, 0.6429, 0.7138, 0.6429, 0.7138, 0.6429, 0.7818, 0.5714, 0.7818, 0.5714, 0.7138, 0.5714, 0.7138, 0.5714, 0.7818, 0.5, 0.7818, 0.5, 0.7138, 0.5, 0.7138, 0.5, 0.7818, 0.4286, 0.7818, 0.4286, 0.7138, 0.4286, 0.7138, 0.4286, 0.7818, 0.3571, 0.7818, 0.3571, 0.7138, 0.3571, 0.7138, 0.3571, 0.7818, 0.2857, 0.7818, 0.2857, 0.7138, 0.2857, 0.7138, 0.2857, 0.7818, 0.2143, 0.7818, 0.2143, 0.7138, 0.2143, 0.7138, 0.2143, 0.7818, 0.1429, 0.7818, 0.1429, 0.7138, 0.1429, 0.7138, 0.1429, 0.7818, 0.07143, 0.7818, 0.07143, 0.7138, 0.07143, 0.7138, 0.07143, 0.7818, -1.341e-07, 0.7818, -1.341e-07, 0.7138, 0.07143, 0.6398, 0.07143, 0.7138, -1.341e-07, 0.7138, -1.341e-07, 0.6398, 0.1429, 0.6398, 0.1429, 0.7138, 0.07143, 0.7138, 0.07143, 0.6398, 0.2143, 0.6398, 0.2143, 0.7138, 0.1429, 0.7138, 0.1429, 0.6398, 0.2857, 0.6398, 0.2857, 0.7138, 0.2143, 0.7138, 0.2143, 0.6398, 0.3571, 0.6398, 0.3571, 0.7138, 0.2857, 0.7138, 0.2857, 0.6398, 0.4286, 0.6398, 0.4286, 0.7138, 0.3571, 0.7138, 0.3571, 0.6398, 0.5, 0.6398, 0.5, 0.7138, 0.4286, 0.7138, 0.4286, 0.6398, 0.5714, 0.6398, 0.5714, 0.7138, 0.5, 0.7138, 0.5, 0.6398, 0.6429, 0.6398, 0.6429, 0.7138, 0.5714, 0.7138, 0.5714, 0.6398, 0.7143, 0.6398, 0.7143, 0.7138, 0.6429, 0.7138, 0.6429, 0.6398, 0.7857, 0.6398, 0.7857, 0.7138, 0.7857, 0.7138, 0.7857, 0.6398, 0.8571, 0.6398, 0.8571, 0.7138, 0.7857, 0.7138, 0.7857, 0.6398, 0.9286, 0.6398, 0.9286, 0.7138, 0.8571, 0.7138, 0.8571, 0.6398, 1.0, 0.6398, 1.0, 0.7138, 0.9286, 0.7138, 0.9286, 0.6398, 1.0, 0.6065, 1.0, 0.6398, 0.9286, 0.6398, 0.9286, 0.6065, 0.9286, 0.6065, 0.9286, 0.6398, 0.8571, 0.6398, 0.8571, 0.6065, 0.8571, 0.6065, 0.8571, 0.6398, 0.7857, 0.6398, 0.7857, 0.6065, 0.7143, 0.6065, 0.7143, 0.5605, 0.7143, 0.5605, 0.7143, 0.6065, 0.7143, 0.6065, 0.7143, 0.6398, 0.6429, 0.6398, 0.6429, 0.6065, 0.6429, 0.6065, 0.6429, 0.6398, 0.5714, 0.6398, 0.5714, 0.6065, 0.5714, 0.6065, 0.5714, 0.6398, 0.5, 0.6398, 0.5, 0.6065, 0.5, 0.6065, 0.5, 0.6398, 0.4286, 0.6398, 0.4286, 0.6065, 0.4286, 0.6065, 0.4286, 0.6398, 0.3571, 0.6398, 0.3571, 0.6065, 0.3571, 0.6065, 0.3571, 0.6398, 0.2857, 0.6398, 0.2857, 0.6065, 0.2857, 0.6065, 0.2857, 0.6398, 0.2143, 0.6398, 0.2143, 0.6065, 0.2143, 0.6065, 0.2143, 0.6398, 0.1429, 0.6398, 0.1429, 0.6065, 0.1429, 0.6065, 0.1429, 0.6398, 0.07143, 0.6398, 0.07143, 0.6065, 0.07143, 0.6065, 0.07143, 0.6398, -1.341e-07, 0.6398, -1.341e-07, 0.6065, 0.07143, 0.5605, 0.07143, 0.6065, -1.341e-07, 0.6065, -1.341e-07, 0.5605, 0.1429, 0.5605, 0.1429, 0.6065, 0.07143, 0.6065, 0.07143, 0.5605, 0.2143, 0.5605, 0.2143, 0.6065, 0.1429, 0.6065, 0.1429, 0.5605, 0.2143, 0.6065, 0.2143, 0.5605, 0.2143, 0.9857, 0.2143, 0.9279, 0.3571, 0.5605, 0.3571, 0.6065, 0.2857, 0.6065, 0.2857, 0.5605, 0.4286, 0.5605, 0.4286, 0.6065, 0.3571, 0.6065, 0.3571, 0.5605, 0.5, 0.5605, 0.5, 0.6065, 0.4286, 0.6065, 0.4286, 0.5605, 0.5714, 0.5605, 0.5714, 0.6065, 0.5, 0.6065, 0.5, 0.5605, 0.6429, 0.5605, 0.6429, 0.6065, 0.5714, 0.6065, 0.5714, 0.5605, 0.7143, 0.5605, 0.7143, 0.6065, 0.6429, 0.6065, 0.6429, 0.5605, 0.7857, 0.6065, 0.7857, 0.6398, 0.7857, 0.6398, 0.7857, 0.6065, 0.8571, 0.5605, 0.8571, 0.6065, 0.7857, 0.6065, 0.7857, 0.5605, 0.9286, 0.5605, 0.9286, 0.6065, 0.8571, 0.6065, 0.8571, 0.5605, 1.0, 0.5605, 1.0, 0.6065, 0.9286, 0.6065, 0.9286, 0.5605, 1.0, 0.5302, 1.0, 0.5605, 0.9286, 0.5605, 0.9286, 0.5302, 0.9286, 0.5302, 0.9286, 0.5605, 0.8571, 0.5605, 0.8571, 0.5302, 0.8571, 0.5302, 0.8571, 0.5605, 0.7857, 0.5605, 0.7857, 0.5302, 0.7857, 0.5302, 0.7857, 0.5605, 0.7143, 0.5605, 0.7143, 0.5302, 0.7143, 0.5302, 0.7143, 0.5605, 0.6429, 0.5605, 0.6429, 0.5302, 0.6429, 0.5302, 0.6429, 0.5605, 0.5714, 0.5605, 0.5714, 0.5302, 0.5714, 0.5302, 0.5714, 0.5605, 0.5, 0.5605, 0.5, 0.5302, 0.5, 0.5302, 0.5, 0.5605, 0.4286, 0.5605, 0.4286, 0.5302, 0.4286, 0.5302, 0.4286, 0.5605, 0.3571, 0.5605, 0.3571, 0.5302, 0.3571, 0.5302, 0.3571, 0.5605, 0.2857, 0.5605, 0.2857, 0.5302, 0.2857, 0.5302, 0.2857, 0.5605, 0.2143, 0.5605, 0.2143, 0.5302, 0.2143, 0.5302, 0.2143, 0.5605, 0.1429, 0.5605, 0.1429, 0.5302, 0.1429, 0.5302, 0.1429, 0.5605, 0.07143, 0.5605, 0.07143, 0.5302, 0.07143, 0.5302, 0.07143, 0.5605, -1.341e-07, 0.5605, -1.341e-07, 0.5302, 0.07143, 0.5, 0.07143, 0.5302, -1.341e-07, 0.5302, -1.341e-07, 0.5, 0.1429, 0.5, 0.1429, 0.5302, 0.07143, 0.5302, 0.07143, 0.5, 0.2143, 0.5, 0.2143, 0.5302, 0.1429, 0.5302, 0.1429, 0.5, 0.2857, 0.5, 0.2857, 0.5302, 0.2143, 0.5302, 0.2143, 0.5, 0.3571, 0.5, 0.3571, 0.5302, 0.2857, 0.5302, 0.2857, 0.5, 0.4286, 0.5, 0.4286, 0.5302, 0.3571, 0.5302, 0.3571, 0.5, 0.5, 0.5, 0.5, 0.5302, 0.4286, 0.5302, 0.4286, 0.5, 0.5714, 0.5, 0.5714, 0.5302, 0.5, 0.5302, 0.5, 0.5, 0.6429, 0.5, 0.6429, 0.5302, 0.5714, 0.5302, 0.5714, 0.5, 0.7143, 0.5, 0.7143, 0.5302, 0.6429, 0.5302, 0.6429, 0.5, 0.7857, 0.5, 0.7857, 0.5302, 0.7143, 0.5302, 0.7143, 0.5, 0.8571, 0.5, 0.8571, 0.5302, 0.7857, 0.5302, 0.7857, 0.5, 0.9286, 0.5, 0.9286, 0.5302, 0.8571, 0.5302, 0.8571, 0.5, 1.0, 0.5, 1.0, 0.5302, 0.9286, 0.5302, 0.9286, 0.5, 0.2143, 0.9857, 0.2143, 0.9279, 0.2143, 0.9279, 0.2143, 0.9857, 0.2143, 0.9279, 0.2857, 0.9279, 0.2857, 0.9279, 0.2143, 0.9279, 0.2857, 0.9857, 0.2143, 0.9857, 0.2143, 0.9857, 0.2857, 0.9857, 0.2857, 0.9279, 0.2857, 0.9857, 0.2857, 0.9857, 0.2857, 0.9279, 0.2143, 0.9857, 0.2143, 0.9279, 0.2143, 0.9279, 0.2143, 0.9857, 0.2857, 0.9857, 0.2143, 0.9857, 0.2143, 0.9857, 0.2857, 0.9857, 0.2143, 0.9279, 0.2857, 0.9279, 0.2857, 0.9279, 0.2143, 0.9279, 0.2857, 0.9279, 0.2857, 0.9857, 0.2857, 0.9857, 0.2857, 0.9279, 0.2143, 0.9279, 0.2857, 0.9279, 0.2857, 0.9279, 0.2143, 0.9279, 0.2857, 0.9857, 0.2143, 0.9857, 0.2143, 0.9857, 0.2857, 0.9857, 0.2143, 0.9279, 0.2857, 0.9279, 0.2857, 0.9279, 0.2143, 0.9279, 0.2857, 0.9279, 0.2857, 0.9857, 0.2857, 0.9857, 0.2857, 0.9279, 0.2143, 0.9857, 0.2143, 0.9279, 0.2143, 0.9279, 0.2143, 0.9857, 0.2857, 0.9279, 0.2857, 0.9857, 0.2857, 0.9857, 0.2857, 0.9279, 0.2143, 0.9857, 0.2143, 0.9279, 0.2143, 0.9279, 0.2143, 0.9857, 0.2857, 0.9857, 0.2143, 0.9857, 0.2143, 0.9857, 0.2857, 0.9857, 0.2857, 0.9857, 0.2143, 0.9857, 0.2143, 0.9857, 0.2857, 0.9857, 0.2857, 0.9857, 0.2143, 0.9857, 0.2143, 0.9857, 0.2857, 0.9857, 0.2143, 0.9279, 0.2857, 0.9279, 0.2857, 0.9279, 0.2143, 0.9279, 0.2857, 0.9279, 0.2857, 0.9857, 0.2857, 0.9857, 0.2857, 0.9279, 0.2143, 0.9279, 0.2857, 0.9279, 0.2857, 0.9279, 0.2143, 0.9279, 0.2143, 0.9279, 0.2857, 0.9279, 0.2857, 0.9279, 0.2143, 0.9279, 0.2857, 0.9279, 0.2857, 0.9857, 0.2857, 0.9857, 0.2857, 0.9279, 0.2143, 0.9857, 0.2143, 0.9279, 0.2143, 0.9279, 0.2143, 0.9857, 0.2143, 0.9857, 0.2143, 0.9279, 0.2143, 0.9279, 0.2143, 0.9857, 0.2857, 0.9279, 0.2857, 0.9857, 0.2857, 0.9857, 0.2857, 0.9279, 0.2143, 0.9857, 0.2143, 0.9279, 0.2143, 0.9279, 0.2143, 0.9857, 0.2857, 0.9857, 0.2143, 0.9857, 0.2143, 0.9857, 0.2857, 0.9857, 0.2143, 0.9279, 0.2857, 0.9279, 0.2857, 0.9279, 0.2143, 0.9279, 0.2857, 0.9857, 0.2143, 0.9857, 0.2143, 0.9857, 0.2857, 0.9857, 0.2143, 0.9279, 0.2857, 0.9279, 0.2857, 0.9279, 0.2143, 0.9279, 0.2857, 0.9279, 0.2857, 0.9857, 0.2857, 0.9857, 0.2857, 0.9279, 0.2857, 0.9279, 0.2857, 0.9857, 0.2857, 0.9857, 0.2857, 0.9279, 0.2857, 0.9279, 0.2857, 0.9857, 0.2857, 0.9857, 0.2857, 0.9279, 0.2143, 0.9857, 0.2143, 0.9279, 0.2143, 0.9279, 0.2143, 0.9857, 0.2857, 0.9857, 0.2143, 0.9857, 0.2143, 0.9857, 0.2857, 0.9857, 0.2143, 0.9857, 0.2143, 0.9279, 0.2143, 0.9279, 0.2143, 0.9857, 0.2143, 0.9857, 0.2143, 0.9279, 0.2143, 0.9279, 0.2143, 0.9857, 0.2857, 0.9857, 0.2143, 0.9857, 0.2143, 0.9857, 0.2857, 0.9857, 0.2143, 0.9279, 0.2857, 0.9279, 0.2857, 0.9279, 0.2143, 0.9279, 0.2857, 0.9857, 0.2143, 0.9857, 0.2143, 0.9857, 0.2857, 0.9857, 0.2143, 0.9279, 0.2857, 0.9279, 0.2857, 0.9279, 0.2143, 0.9279, 0.2857, 0.9279, 0.2857, 0.9857, 0.2857, 0.9857, 0.2857, 0.9279, 0.2143, 0.6065, 0.2143, 0.9279, 0.2857, 0.9279, 0.2857, 0.6065, 0.2857, 0.6065, 0.2857, 0.9279, 0.2857, 0.9857, 0.2857, 0.5605, 0.2143, 0.5605, 0.2857, 0.5605, 0.2857, 0.9857, 0.2143, 0.9857, 0.7857, 0.7138, 0.7143, 0.7138, 0.7143, 0.7138, 0.7857, 0.7138, 0.7143, 0.7138, 0.7143, 0.6398, 0.7143, 0.6398, 0.7143, 0.7138, 0.7857, 0.6065, 0.7857, 0.6398, 0.7857, 0.6398, 0.7857, 0.6065, 0.7143, 0.6398, 0.7143, 0.6065, 0.7143, 0.6065, 0.7143, 0.6398, 0.7143, 0.5605, 0.7857, 0.5605, 0.7857, 0.5605, 0.7143, 0.5605, 0.7857, 0.7138, 0.7143, 0.7138, 0.7143, 0.7138, 0.7857, 0.7138, 0.7857, 0.5605, 0.7857, 0.6065, 0.7857, 0.6065, 0.7857, 0.5605, 0.7143, 0.7138, 0.7143, 0.6398, 0.7143, 0.6398, 0.7143, 0.7138, 0.7857, 0.6065, 0.7857, 0.6398, 0.7857, 0.6398, 0.7857, 0.6065, 0.7143, 0.6065, 0.7143, 0.5605, 0.7143, 0.5605, 0.7143, 0.6065, 0.7857, 0.6398, 0.7857, 0.7138, 0.7857, 0.7138, 0.7857, 0.6398, 0.7143, 0.5605, 0.7857, 0.5605, 0.7857, 0.5605, 0.7143, 0.5605, 0.7857, 0.5605, 0.7857, 0.6065, 0.7857, 0.6065, 0.7857, 0.5605, 0.7143, 0.6398, 0.7143, 0.6065, 0.7143, 0.6065, 0.7143, 0.6398, 0.7857, 0.6398, 0.7857, 0.7138, 0.7857, 0.7138, 0.7857, 0.6398, 0.7143, 0.6065, 0.7143, 0.5605, 0.7143, 0.5605, 0.7143, 0.6065, 0.7857, 0.6398, 0.7857, 0.7138, 0.7857, 0.7138, 0.7857, 0.6398, 0.7143, 0.6398, 0.7143, 0.6065, 0.7143, 0.6065, 0.7143, 0.6398, 0.7857, 0.5605, 0.7857, 0.6065, 0.7857, 0.6065, 0.7857, 0.5605, 0.7143, 0.7138, 0.7143, 0.6398, 0.7143, 0.6398, 0.7143, 0.7138, 0.7857, 0.7138, 0.7143, 0.7138, 0.7143, 0.7138, 0.7857, 0.7138, 0.7143, 0.5605, 0.7857, 0.5605, 0.7857, 0.5605, 0.7143, 0.5605, 0.7857, 0.5605, 0.7857, 0.6065, 0.7857, 0.6065, 0.7857, 0.5605, 0.7143, 0.6398, 0.7143, 0.6065, 0.7143, 0.6065, 0.7143, 0.6398, 0.7143, 0.5605, 0.7857, 0.5605, 0.7857, 0.5605, 0.7143, 0.5605, 0.7857, 0.7138, 0.7143, 0.7138, 0.7143, 0.7138, 0.7857, 0.7138, 0.7143, 0.7138, 0.7143, 0.6398, 0.7143, 0.6398, 0.7143, 0.7138, 0.7143, 0.6065, 0.7143, 0.5605, 0.7143, 0.5605, 0.7143, 0.6065, 0.7857, 0.6065, 0.7857, 0.6398, 0.7857, 0.6398, 0.7857, 0.6065, 0.7143, 0.7138, 0.7143, 0.6398, 0.7143, 0.6398, 0.7143, 0.7138, 0.7857, 0.7138, 0.7143, 0.7138, 0.7143, 0.7138, 0.7857, 0.7138, 0.7143, 0.5605, 0.7857, 0.5605, 0.7857, 0.5605, 0.7143, 0.5605, 0.7143, 0.7138, 0.7143, 0.6398, 0.7143, 0.6398, 0.7143, 0.7138, 0.7857, 0.6065, 0.7857, 0.6398, 0.7857, 0.6398, 0.7857, 0.6065, 0.7143, 0.6065, 0.7143, 0.5605, 0.7143, 0.5605, 0.7143, 0.6065, 0.7857, 0.5605, 0.7857, 0.6065, 0.7857, 0.6065, 0.7857, 0.5605, 0.7143, 0.6398, 0.7143, 0.6065, 0.7143, 0.6065, 0.7143, 0.6398, 0.7857, 0.6398, 0.7857, 0.7138, 0.7857, 0.7138, 0.7857, 0.6398, 0.7143, 0.6065, 0.7143, 0.5605, 0.7143, 0.5605, 0.7143, 0.6065, 0.7857, 0.6065, 0.7857, 0.6398, 0.7857, 0.6398, 0.7857, 0.6065, 0.7857, 0.6065, 0.7857, 0.6398, 0.7857, 0.6398, 0.7857, 0.6065, 0.7143, 0.6065, 0.7143, 0.5605, 0.7143, 0.5605, 0.7143, 0.6065, 0.7857, 0.6398, 0.7857, 0.7138, 0.7857, 0.7138, 0.7857, 0.6398, 0.7857, 0.7138, 0.7143, 0.7138, 0.7143, 0.7138, 0.7857, 0.7138, 0.7143, 0.5605, 0.7857, 0.5605, 0.7857, 0.5605, 0.7143, 0.5605, 0.7857, 0.5605, 0.7857, 0.6065, 0.7857, 0.6065, 0.7857, 0.5605, 0.7143, 0.6398, 0.7143, 0.6065, 0.7143, 0.6065, 0.7143, 0.6398, 0.7857, 0.6398, 0.7857, 0.7138, 0.7857, 0.7138, 0.7857, 0.6398, 0.7143, 0.6398, 0.7143, 0.6065, 0.7143, 0.6065, 0.7143, 0.6398, 0.7857, 0.5605, 0.7857, 0.6065, 0.7857, 0.6065, 0.7857, 0.5605, 0.7143, 0.5605, 0.7857, 0.5605, 0.7857, 0.5605, 0.7143, 0.5605, 0.7143, 0.7138, 0.7143, 0.6398, 0.7143, 0.6398, 0.7143, 0.7138, 0.7857, 0.7138, 0.7143, 0.7138, 0.7143, 0.7138, 0.7857, 0.7138, 0.7143, 0.5605, 0.7857, 0.5605, 0.7857, 0.5605, 0.7143, 0.5605, 0.7857, 0.5605, 0.7857, 0.6065, 0.7857, 0.6065, 0.7857, 0.5605, 0.7143, 0.6398, 0.7143, 0.6065, 0.7143, 0.6065, 0.7143, 0.6398, 0.7857, 0.6398, 0.7857, 0.7138, 0.7857, 0.7138, 0.7857, 0.6398, 0.7143, 0.6065, 0.7143, 0.5605, 0.7143, 0.5605, 0.7143, 0.6065, 0.7857, 0.6065, 0.7857, 0.6398, 0.7857, 0.6398, 0.7857, 0.6065, 0.7143, 0.7138, 0.7143, 0.6398, 0.7143, 0.6398, 0.7143, 0.7138, 0.7857, 0.7138, 0.7143, 0.7138, 0.7143, 0.7138, 0.7857, 0.7138, -1.341e-07, 1.0, 0.07143, 1.0, 0.07143, 1.0, -1.341e-07, 1.0, 0.2143, 1.0, 0.2857, 1.0, 0.2857, 1.0, 0.2143, 1.0, 0.7143, 1.0, 0.7857, 1.0, 0.7857, 1.0, 0.7143, 1.0, 0.3571, 1.0, 0.4286, 1.0, 0.4286, 1.0, 0.3571, 1.0, -1.341e-07, 1.0, 0.07143, 1.0, 0.07143, 1.0, -1.341e-07, 1.0, 0.8571, 1.0, 0.9286, 1.0, 0.9286, 1.0, 0.8571, 1.0, 0.5, 1.0, 0.5714, 1.0, 0.5714, 1.0, 0.5, 1.0, 0.1429, 1.0, 0.2143, 1.0, 0.2143, 1.0, 0.1429, 1.0, 0.6429, 1.0, 0.7143, 1.0, 0.7143, 1.0, 0.6429, 1.0, 0.2857, 1.0, 0.3571, 1.0, 0.3571, 1.0, 0.2857, 1.0, 0.7857, 1.0, 0.8571, 1.0, 0.8571, 1.0, 0.7857, 1.0, 0.4286, 1.0, 0.5, 1.0, 0.5, 1.0, 0.4286, 1.0, 0.9286, 1.0, 1.0, 1.0, 1.0, 1.0, 0.9286, 1.0, 0.07143, 1.0, 0.1429, 1.0, 0.1429, 1.0, 0.07143, 1.0, 0.9286, 1.0, 1.0, 1.0, 1.0, 1.0, 0.9286, 1.0, 0.5, 1.0, 0.5714, 1.0, 0.5714, 1.0, 0.5, 1.0, 0.4286, 1.0, 0.5, 1.0, 0.5, 1.0, 0.4286, 1.0, 0.9286, 1.0, 1.0, 1.0, 1.0, 1.0, 0.9286, 1.0, 0.3571, 1.0, 0.4286, 1.0, 0.4286, 1.0, 0.3571, 1.0, 0.8571, 1.0, 0.9286, 1.0, 0.9286, 1.0, 0.8571, 1.0, 0.2857, 1.0, 0.3571, 1.0, 0.3571, 1.0, 0.2857, 1.0, 0.7857, 1.0, 0.8571, 1.0, 0.8571, 1.0, 0.7857, 1.0, 0.2143, 1.0, 0.2857, 1.0, 0.2857, 1.0, 0.2143, 1.0, 0.7143, 1.0, 0.7857, 1.0, 0.7857, 1.0, 0.7143, 1.0, 0.1429, 1.0, 0.2143, 1.0, 0.2143, 1.0, 0.1429, 1.0, 0.6429, 1.0, 0.7143, 1.0, 0.7143, 1.0, 0.6429, 1.0, 0.07143, 1.0, 0.1429, 1.0, 0.1429, 1.0, 0.07143, 1.0, 0.5714, 1.0, 0.6429, 1.0, 0.6429, 1.0, 0.5714, 1.0, 0.2857, 1.0, 0.3571, 1.0, 0.3571, 1.0, 0.2857, 1.0, 0.3571, 1.0, 0.4286, 1.0, 0.4286, 1.0, 0.3571, 1.0, 0.8571, 1.0, 0.9286, 1.0, 0.9286, 1.0, 0.8571, 1.0, 0.2857, 1.0, 0.3571, 1.0, 0.3571, 1.0, 0.2857, 1.0, 0.7857, 1.0, 0.8571, 1.0, 0.8571, 1.0, 0.7857, 1.0, 0.2143, 1.0, 0.2857, 1.0, 0.2857, 1.0, 0.2143, 1.0, 0.7143, 1.0, 0.7857, 1.0, 0.7857, 1.0, 0.7143, 1.0, 0.1429, 1.0, 0.2143, 1.0, 0.2143, 1.0, 0.1429, 1.0, 0.6429, 1.0, 0.7143, 1.0, 0.7143, 1.0, 0.6429, 1.0, 0.07143, 1.0, 0.1429, 1.0, 0.1429, 1.0, 0.07143, 1.0, 0.5714, 1.0, 0.6429, 1.0, 0.6429, 1.0, 0.5714, 1.0, -1.341e-07, 1.0, 0.07143, 1.0, 0.07143, 1.0, -1.341e-07, 1.0, 0.5, 1.0, 0.5714, 1.0, 0.5714, 1.0, 0.5, 1.0, 0.4286, 1.0, 0.5, 1.0, 0.5, 1.0, 0.4286, 1.0, 0.7143, 1.0, 0.7857, 1.0, 0.7857, 1.0, 0.7143, 1.0, 0.7857, 1.0, 0.8571, 1.0, 0.8571, 1.0, 0.7857, 1.0, 0.2143, 1.0, 0.2857, 1.0, 0.2857, 1.0, 0.2143, 1.0, 0.7143, 1.0, 0.7857, 1.0, 0.7857, 1.0, 0.7143, 1.0, 0.1429, 1.0, 0.2143, 1.0, 0.2143, 1.0, 0.1429, 1.0, 0.6429, 1.0, 0.7143, 1.0, 0.7143, 1.0, 0.6429, 1.0, 0.07143, 1.0, 0.1429, 1.0, 0.1429, 1.0, 0.07143, 1.0, 0.5714, 1.0, 0.6429, 1.0, 0.6429, 1.0, 0.5714, 1.0, -1.341e-07, 1.0, 0.07143, 1.0, 0.07143, 1.0, -1.341e-07, 1.0, 0.5, 1.0, 0.5714, 1.0, 0.5714, 1.0, 0.5, 1.0, 0.4286, 1.0, 0.5, 1.0, 0.5, 1.0, 0.4286, 1.0, 0.9286, 1.0, 1.0, 1.0, 1.0, 1.0, 0.9286, 1.0, 0.3571, 1.0, 0.4286, 1.0, 0.4286, 1.0, 0.3571, 1.0, 0.8571, 1.0, 0.9286, 1.0, 0.9286, 1.0, 0.8571, 1.0, 0.07143, 1.0, 0.1429, 1.0, 0.1429, 1.0, 0.07143, 1.0, 0.1429, 1.0, 0.2143, 1.0, 0.2143, 1.0, 0.1429, 1.0, 0.6429, 1.0, 0.7143, 1.0, 0.7143, 1.0, 0.6429, 1.0, 0.07143, 1.0, 0.1429, 1.0, 0.1429, 1.0, 0.07143, 1.0, 0.5714, 1.0, 0.6429, 1.0, 0.6429, 1.0, 0.5714, 1.0, -1.341e-07, 1.0, 0.07143, 1.0, 0.07143, 1.0, -1.341e-07, 1.0, 0.5, 1.0, 0.5714, 1.0, 0.5714, 1.0, 0.5, 1.0, 0.4286, 1.0, 0.5, 1.0, 0.5, 1.0, 0.4286, 1.0, 0.9286, 1.0, 1.0, 1.0, 1.0, 1.0, 0.9286, 1.0, 0.3571, 1.0, 0.4286, 1.0, 0.4286, 1.0, 0.3571, 1.0, 0.8571, 1.0, 0.9286, 1.0, 0.9286, 1.0, 0.8571, 1.0, 0.2857, 1.0, 0.3571, 1.0, 0.3571, 1.0, 0.2857, 1.0, 0.7857, 1.0, 0.8571, 1.0, 0.8571, 1.0, 0.7857, 1.0, 0.2143, 1.0, 0.2857, 1.0, 0.2857, 1.0, 0.2143, 1.0, 0.4286, 1.0, 0.5, 1.0, 0.5, 1.0, 0.4286, 1.0, 0.5714, 1.0, 0.6429, 1.0, 0.6429, 1.0, 0.5714, 1.0, -1.341e-07, 1.0, 0.07143, 1.0, 0.07143, 1.0, -1.341e-07, 1.0, 0.5, 1.0, 0.5714, 1.0, 0.5714, 1.0, 0.5, 1.0, 0.4286, 1.0, 0.5, 1.0, 0.5, 1.0, 0.4286, 1.0, 0.9286, 1.0, 1.0, 1.0, 1.0, 1.0, 0.9286, 1.0, 0.3571, 1.0, 0.4286, 1.0, 0.4286, 1.0, 0.3571, 1.0, 0.8571, 1.0, 0.9286, 1.0, 0.9286, 1.0, 0.8571, 1.0, 0.2857, 1.0, 0.3571, 1.0, 0.3571, 1.0, 0.2857, 1.0, 0.7857, 1.0, 0.8571, 1.0, 0.8571, 1.0, 0.7857, 1.0, 0.2143, 1.0, 0.2857, 1.0, 0.2857, 1.0, 0.2143, 1.0, 0.7143, 1.0, 0.7857, 1.0, 0.7857, 1.0, 0.7143, 1.0, 0.1429, 1.0, 0.2143, 1.0, 0.2143, 1.0, 0.1429, 1.0, 0.6429, 1.0, 0.7143, 1.0, 0.7143, 1.0, 0.6429, 1.0, 0.3571, 1.0, 0.4286, 1.0, 0.4286, 1.0, 0.3571, 1.0, 0.9286, 1.0, 1.0, 1.0, 1.0, 1.0, 0.9286, 1.0, 0.3571, 1.0, 0.4286, 1.0, 0.4286, 1.0, 0.3571, 1.0, 0.8571, 1.0, 0.9286, 1.0, 0.9286, 1.0, 0.8571, 1.0, 0.2857, 1.0, 0.3571, 1.0, 0.3571, 1.0, 0.2857, 1.0, 0.7857, 1.0, 0.8571, 1.0, 0.8571, 1.0, 0.7857, 1.0, 0.2143, 1.0, 0.2857, 1.0, 0.2857, 1.0, 0.2143, 1.0, 0.7143, 1.0, 0.7857, 1.0, 0.7857, 1.0, 0.7143, 1.0, 0.1429, 1.0, 0.2143, 1.0, 0.2143, 1.0, 0.1429, 1.0, 0.6429, 1.0, 0.7143, 1.0, 0.7143, 1.0, 0.6429, 1.0, 0.07143, 1.0, 0.1429, 1.0, 0.1429, 1.0, 0.07143, 1.0, 0.5714, 1.0, 0.6429, 1.0, 0.6429, 1.0, 0.5714, 1.0, -1.341e-07, 1.0, 0.07143, 1.0, 0.07143, 1.0, -1.341e-07, 1.0, 0.5, 1.0, 0.5714, 1.0, 0.5714, 1.0, 0.5, 1.0, 0.7857, 1.0, 0.8571, 1.0, 0.8571, 1.0, 0.7857, 1.0, 0.8571, 1.0, 0.9286, 1.0, 0.9286, 1.0, 0.8571, 1.0, 0.2857, 1.0, 0.3571, 1.0, 0.3571, 1.0, 0.2857, 1.0, 0.7857, 1.0, 0.8571, 1.0, 0.8571, 1.0, 0.7857, 1.0, 0.2143, 1.0, 0.2857, 1.0, 0.2857, 1.0, 0.2143, 1.0, 0.7143, 1.0, 0.7857, 1.0, 0.7857, 1.0, 0.7143, 1.0, 0.1429, 1.0, 0.2143, 1.0, 0.2143, 1.0, 0.1429, 1.0, 0.6429, 1.0, 0.7143, 1.0, 0.7143, 1.0, 0.6429, 1.0, 0.07143, 1.0, 0.1429, 1.0, 0.1429, 1.0, 0.07143, 1.0, 0.5714, 1.0, 0.6429, 1.0, 0.6429, 1.0, 0.5714, 1.0, -1.341e-07, 1.0, 0.07143, 1.0, 0.07143, 1.0, -1.341e-07, 1.0, 0.5, 1.0, 0.5714, 1.0, 0.5714, 1.0, 0.5, 1.0, 0.4286, 1.0, 0.5, 1.0, 0.5, 1.0, 0.4286, 1.0, 0.9286, 1.0, 1.0, 1.0, 1.0, 1.0, 0.9286, 1.0, 0.1429, 1.0, 0.2143, 1.0, 0.2143, 1.0, 0.1429, 1.0, 0.2143, 1.0, 0.2857, 1.0, 0.2857, 1.0, 0.2143, 1.0, 0.7143, 1.0, 0.7857, 1.0, 0.7857, 1.0, 0.7143, 1.0, 0.1429, 1.0, 0.2143, 1.0, 0.2143, 1.0, 0.1429, 1.0, 0.6429, 1.0, 0.7143, 1.0, 0.7143, 1.0, 0.6429, 1.0, 0.07143, 1.0, 0.1429, 1.0, 0.1429, 1.0, 0.07143, 1.0, 0.5714, 1.0, 0.6429, 1.0, 0.6429, 1.0, 0.5714, 1.0, -1.341e-07, 1.0, 0.07143, 1.0, 0.07143, 1.0, -1.341e-07, 1.0, 0.5, 1.0, 0.5714, 1.0, 0.5714, 1.0, 0.5, 1.0, 0.4286, 1.0, 0.5, 1.0, 0.5, 1.0, 0.4286, 1.0, 0.9286, 1.0, 1.0, 1.0, 1.0, 1.0, 0.9286, 1.0, 0.3571, 1.0, 0.4286, 1.0, 0.4286, 1.0, 0.3571, 1.0, 0.8571, 1.0, 0.9286, 1.0, 0.9286, 1.0, 0.8571, 1.0, 0.2857, 1.0, 0.3571, 1.0, 0.3571, 1.0, 0.2857, 1.0, -1.341e-07, 1.0, 0.07143, 1.0, 0.07143, 1.0, -1.341e-07, 1.0, 0.6429, 1.0, 0.7143, 1.0, 0.7143, 1.0, 0.6429, 1.0, 0.07143, 1.0, 0.1429, 1.0, 0.1429, 1.0, 0.07143, 1.0, 0.5714, 1.0, 0.6429, 1.0, 0.6429, 1.0, 0.5714, 1.0, -1.341e-07, 1.0, 0.07143, 1.0, 0.07143, 1.0, -1.341e-07, 1.0, 0.5, 1.0, 0.5714, 1.0, 0.5714, 1.0, 0.5, 1.0, 0.4286, 1.0, 0.5, 1.0, 0.5, 1.0, 0.4286, 1.0, 0.9286, 1.0, 1.0, 1.0, 1.0, 1.0, 0.9286, 1.0, 0.3571, 1.0, 0.4286, 1.0, 0.4286, 1.0, 0.3571, 1.0, 0.8571, 1.0, 0.9286, 1.0, 0.9286, 1.0, 0.8571, 1.0, 0.2857, 1.0, 0.3571, 1.0, 0.3571, 1.0, 0.2857, 1.0, 0.7857, 1.0, 0.8571, 1.0, 0.8571, 1.0, 0.7857, 1.0, 0.2143, 1.0, 0.2857, 1.0, 0.2857, 1.0, 0.2143, 1.0, 0.7143, 1.0, 0.7857, 1.0, 0.7857, 1.0, 0.7143, 1.0, 0.4286, 1.0, 0.5, 1.0, 0.5, 1.0, 0.4286, 1.0, 0.5, 1.0, 0.5714, 1.0, 0.5714, 1.0, 0.5, 1.0, 0.4286, 1.0, 0.5, 1.0, 0.5, 1.0, 0.4286, 1.0, 0.9286, 1.0, 1.0, 1.0, 1.0, 1.0, 0.9286, 1.0, 0.3571, 1.0, 0.4286, 1.0, 0.4286, 1.0, 0.3571, 1.0, 0.8571, 1.0, 0.9286, 1.0, 0.9286, 1.0, 0.8571, 1.0, 0.2857, 1.0, 0.3571, 1.0, 0.3571, 1.0, 0.2857, 1.0, 0.7857, 1.0, 0.8571, 1.0, 0.8571, 1.0, 0.7857, 1.0, 0.2143, 1.0, 0.2857, 1.0, 0.2857, 1.0, 0.2143, 1.0, 0.7143, 1.0, 0.7857, 1.0, 0.7857, 1.0, 0.7143, 1.0, 0.1429, 1.0, 0.2143, 1.0, 0.2143, 1.0, 0.1429, 1.0, 0.6429, 1.0, 0.7143, 1.0, 0.7143, 1.0, 0.6429, 1.0, 0.07143, 1.0, 0.1429, 1.0, 0.1429, 1.0, 0.07143, 1.0, 0.5714, 1.0, 0.6429, 1.0, 0.6429, 1.0, 0.5714, 1.0, 0.8571, 1.0, 0.9286, 1.0, 0.9286, 1.0, 0.8571, 1.0, 0.9286, 1.0, 1.0, 1.0, 1.0, 1.0, 0.9286, 1.0, 0.3571, 1.0, 0.4286, 1.0, 0.4286, 1.0, 0.3571, 1.0, 0.8571, 1.0, 0.9286, 1.0, 0.9286, 1.0, 0.8571, 1.0, 0.2857, 1.0, 0.3571, 1.0, 0.3571, 1.0, 0.2857, 1.0, 0.7857, 1.0, 0.8571, 1.0, 0.8571, 1.0, 0.7857, 1.0, 0.2143, 1.0, 0.2857, 1.0, 0.2857, 1.0, 0.2143, 1.0, 0.7143, 1.0, 0.7857, 1.0, 0.7857, 1.0, 0.7143, 1.0, 0.1429, 1.0, 0.2143, 1.0, 0.2143, 1.0, 0.1429, 1.0, 0.6429, 1.0, 0.7143, 1.0, 0.7143, 1.0, 0.6429, 1.0, 0.07143, 1.0, 0.1429, 1.0, 0.1429, 1.0, 0.07143, 1.0, 0.5714, 1.0, 0.6429, 1.0, 0.6429, 1.0, 0.5714, 1.0, -1.341e-07, 1.0, 0.07143, 1.0, 0.07143, 1.0, -1.341e-07, 1.0, 0.5, 1.0, 0.5714, 1.0, 0.5714, 1.0, 0.5, 1.0, 0.2143, 1.0, 0.2857, 1.0, 0.2857, 1.0, 0.2143, 1.0, 0.2857, 1.0, 0.3571, 1.0, 0.3571, 1.0, 0.2857, 1.0, 0.7857, 1.0, 0.8571, 1.0, 0.8571, 1.0, 0.7857, 1.0, 0.2143, 1.0, 0.2857, 1.0, 0.2857, 1.0, 0.2143, 1.0, 0.7143, 1.0, 0.7857, 1.0, 0.7857, 1.0, 0.7143, 1.0, 0.1429, 1.0, 0.2143, 1.0, 0.2143, 1.0, 0.1429, 1.0, 0.6429, 1.0, 0.7143, 1.0, 0.7143, 1.0, 0.6429, 1.0, 0.07143, 1.0, 0.1429, 1.0, 0.1429, 1.0, 0.07143, 1.0, 0.5714, 1.0, 0.6429, 1.0, 0.6429, 1.0, 0.5714, 1.0, -1.341e-07, 1.0, 0.07143, 1.0, 0.07143, 1.0, -1.341e-07, 1.0, 0.5, 1.0, 0.5714, 1.0, 0.5714, 1.0, 0.5, 1.0, 0.4286, 1.0, 0.5, 1.0, 0.5, 1.0, 0.4286, 1.0, 0.9286, 1.0, 1.0, 1.0, 1.0, 1.0, 0.9286, 1.0, 0.3571, 1.0, 0.4286, 1.0, 0.4286, 1.0, 0.3571, 1.0, 0.07143, 1.0, 0.1429, 1.0, 0.1429, 1.0, 0.07143, 1.0, 0.7143, 1.0, 0.7857, 1.0, 0.7857, 1.0, 0.7143, 1.0, 0.1429, 1.0, 0.2143, 1.0, 0.2143, 1.0, 0.1429, 1.0, 0.6429, 1.0, 0.7143, 1.0, 0.7143, 1.0, 0.6429, 1.0, 0.07143, 1.0, 0.1429, 1.0, 0.1429, 1.0, 0.07143, 1.0, 0.5714, 1.0, 0.6429, 1.0, 0.6429, 1.0, 0.5714, 1.0, -1.341e-07, 1.0, 0.07143, 1.0, 0.07143, 1.0, -1.341e-07, 1.0, 0.5, 1.0, 0.5714, 1.0, 0.5714, 1.0, 0.5, 1.0, 0.4286, 1.0, 0.5, 1.0, 0.5, 1.0, 0.4286, 1.0, 0.9286, 1.0, 1.0, 1.0, 1.0, 1.0, 0.9286, 1.0, 0.3571, 1.0, 0.4286, 1.0, 0.4286, 1.0, 0.3571, 1.0, 0.8571, 1.0, 0.9286, 1.0, 0.9286, 1.0, 0.8571, 1.0, 0.2857, 1.0, 0.3571, 1.0, 0.3571, 1.0, 0.2857, 1.0, 0.7857, 1.0, 0.8571, 1.0, 0.8571, 1.0, 0.7857, 1.0, 0.3139, 0.3827, 0.25, 0.3973, 0.1861, 0.3827, 0.1348, 0.3419, 0.1064, 0.2828, 0.1064, 0.2172, 0.1348, 0.1581, 0.1861, 0.1173, 0.25, 0.1027, 0.3139, 0.1173, 0.3652, 0.1581, 0.3936, 0.2172, 0.3936, 0.2828, 0.3652, 0.3419, 0.5714, 1.0, 0.6429, 1.0, 0.6429, 1.0, 0.5714, 1.0, -1.341e-07, 1.0, 0.07143, 1.0, 0.07143, 1.0, -1.341e-07, 1.0, 0.5, 1.0, 0.5714, 1.0, 0.5714, 1.0, 0.5, 1.0, 0.4286, 1.0, 0.5, 1.0, 0.5, 1.0, 0.4286, 1.0, 0.9286, 1.0, 1.0, 1.0, 1.0, 1.0, 0.9286, 1.0, 0.3571, 1.0, 0.4286, 1.0, 0.4286, 1.0, 0.3571, 1.0, 0.8571, 1.0, 0.9286, 1.0, 0.9286, 1.0, 0.8571, 1.0, 0.2857, 1.0, 0.3571, 1.0, 0.3571, 1.0, 0.2857, 1.0, 0.7857, 1.0, 0.8571, 1.0, 0.8571, 1.0, 0.7857, 1.0, 0.2143, 1.0, 0.2857, 1.0, 0.2857, 1.0, 0.2143, 1.0, 0.7143, 1.0, 0.7857, 1.0, 0.7857, 1.0, 0.7143, 1.0, 0.1429, 1.0, 0.2143, 1.0, 0.2143, 1.0, 0.1429, 1.0, 0.6429, 1.0, 0.7143, 1.0, 0.7143, 1.0, 0.6429, 1.0, 0.25, 0.4558, 0.3393, 0.4354, 0.3541, 0.4662, 0.25, 0.49, 0.3393, 0.4354, 0.4109, 0.3783, 0.4376, 0.3996, 0.3541, 0.4662, 0.4109, 0.3783, 0.4506, 0.2958, 0.484, 0.3034, 0.4376, 0.3996, 0.4506, 0.2958, 0.4506, 0.2042, 0.484, 0.1966, 0.484, 0.3034, 0.4506, 0.2042, 0.4109, 0.1217, 0.4376, 0.1004, 0.484, 0.1966, 0.4109, 0.1217, 0.3393, 0.06458, 0.3541, 0.03377, 0.4376, 0.1004, 0.3393, 0.06458, 0.25, 0.0442, 0.25, 0.01, 0.3541, 0.03377, 0.25, 0.0442, 0.1607, 0.06458, 0.1459, 0.03377, 0.25, 0.01, 0.1607, 0.06458, 0.0891, 0.1217, 0.06236, 0.1004, 0.1459, 0.03377, 0.0891, 0.1217, 0.04936, 0.2042, 0.01602, 0.1966, 0.06236, 0.1004, 0.04936, 0.2042, 0.04936, 0.2958, 0.01602, 0.3034, 0.01602, 0.1966, 0.04936, 0.2958, 0.0891, 0.3783, 0.06236, 0.3996, 0.01602, 0.3034, 0.0891, 0.3783, 0.1607, 0.4354, 0.1459, 0.4662, 0.06236, 0.3996, 0.1607, 0.4354, 0.25, 0.4558, 0.25, 0.49, 0.1459, 0.4662, 0.25, 0.4363, 0.3308, 0.4179, 0.3393, 0.4354, 0.25, 0.4558, 0.3308, 0.4179, 0.3957, 0.3662, 0.4109, 0.3783, 0.3393, 0.4354, 0.3957, 0.3662, 0.4316, 0.2915, 0.4506, 0.2958, 0.4109, 0.3783, 0.4316, 0.2915, 0.4316, 0.2085, 0.4506, 0.2042, 0.4506, 0.2958, 0.4316, 0.2085, 0.3957, 0.1338, 0.4109, 0.1217, 0.4506, 0.2042, 0.3957, 0.1338, 0.3308, 0.08214, 0.3393, 0.06458, 0.4109, 0.1217, 0.3308, 0.08214, 0.25, 0.06369, 0.25, 0.0442, 0.3393, 0.06458, 0.25, 0.06369, 0.1692, 0.08214, 0.1607, 0.06458, 0.25, 0.0442, 0.1692, 0.08214, 0.1043, 0.1338, 0.0891, 0.1217, 0.1607, 0.06458, 0.1043, 0.1338, 0.06836, 0.2085, 0.04936, 0.2042, 0.0891, 0.1217, 0.06836, 0.2085, 0.06836, 0.2915, 0.04936, 0.2958, 0.04936, 0.2042, 0.06836, 0.2915, 0.1043, 0.3662, 0.0891, 0.3783, 0.04936, 0.2958, 0.1043, 0.3662, 0.1692, 0.4179, 0.1607, 0.4354, 0.0891, 0.3783, 0.1692, 0.4179, 0.25, 0.4363, 0.25, 0.4558, 0.1607, 0.4354, 0.25, 0.3973, 0.3139, 0.3827, 0.3308, 0.4179, 0.25, 0.4363, 0.3139, 0.3827, 0.3652, 0.3419, 0.3957, 0.3662, 0.3308, 0.4179, 0.3652, 0.3419, 0.3936, 0.2828, 0.4316, 0.2915, 0.3957, 0.3662, 0.3936, 0.2828, 0.3936, 0.2172, 0.4316, 0.2085, 0.4316, 0.2915, 0.3936, 0.2172, 0.3652, 0.1581, 0.3957, 0.1338, 0.4316, 0.2085, 0.3652, 0.1581, 0.3139, 0.1173, 0.3308, 0.08214, 0.3957, 0.1338, 0.3139, 0.1173, 0.25, 0.1027, 0.25, 0.06369, 0.3308, 0.08214, 0.25, 0.1027, 0.1861, 0.1173, 0.1692, 0.08214, 0.25, 0.06369, 0.1861, 0.1173, 0.1348, 0.1581, 0.1043, 0.1338, 0.1692, 0.08214, 0.1348, 0.1581, 0.1064, 0.2172, 0.06836, 0.2085, 0.1043, 0.1338, 0.1064, 0.2172, 0.1064, 0.2828, 0.06836, 0.2915, 0.06836, 0.2085, 0.1064, 0.2828, 0.1348, 0.3419, 0.1043, 0.3662, 0.06836, 0.2915, 0.1348, 0.3419, 0.1861, 0.3827, 0.1692, 0.4179, 0.1043, 0.3662, 0.1861, 0.3827, 0.25, 0.3973, 0.25, 0.4363, 0.1692, 0.4179, 0.8465, 0.4505, 0.75, 0.4725, 0.75, 0.49, 0.8541, 0.4662, 0.924, 0.3887, 0.8465, 0.4505, 0.8541, 0.4662, 0.9376, 0.3996, 0.9669, 0.2995, 0.924, 0.3887, 0.9376, 0.3996, 0.984, 0.3034, 0.9669, 0.2005, 0.9669, 0.2995, 0.984, 0.3034, 0.984, 0.1966, 0.924, 0.1113, 0.9669, 0.2005, 0.984, 0.1966, 0.9376, 0.1004, 0.8465, 0.04954, 0.924, 0.1113, 0.9376, 0.1004, 0.8541, 0.03377, 0.75, 0.0275, 0.8465, 0.04954, 0.8541, 0.03377, 0.75, 0.01, 0.6535, 0.04954, 0.75, 0.0275, 0.75, 0.01, 0.6459, 0.03377, 0.576, 0.1113, 0.6535, 0.04954, 0.6459, 0.03377, 0.5624, 0.1004, 0.5331, 0.2005, 0.576, 0.1113, 0.5624, 0.1004, 0.516, 0.1966, 0.5331, 0.2995, 0.5331, 0.2005, 0.516, 0.1966, 0.516, 0.3034, 0.576, 0.3887, 0.5331, 0.2995, 0.516, 0.3034, 0.5624, 0.3996, 0.6535, 0.4505, 0.576, 0.3887, 0.5624, 0.3996, 0.6459, 0.4662, 0.75, 0.4725, 0.6535, 0.4505, 0.6459, 0.4662, 0.75, 0.49, 0.8403, 0.4374, 0.75, 0.4581, 0.75, 0.4725, 0.8465, 0.4505, 0.9127, 0.3797, 0.8403, 0.4374, 0.8465, 0.4505, 0.924, 0.3887, 0.9528, 0.2963, 0.9127, 0.3797, 0.924, 0.3887, 0.9669, 0.2995, 0.9528, 0.2037, 0.9528, 0.2963, 0.9669, 0.2995, 0.9669, 0.2005, 0.9127, 0.1203, 0.9528, 0.2037, 0.9669, 0.2005, 0.924, 0.1113, 0.8403, 0.06255, 0.9127, 0.1203, 0.924, 0.1113, 0.8465, 0.04954, 0.75, 0.04195, 0.8403, 0.06255, 0.8465, 0.04954, 0.75, 0.0275, 0.6597, 0.06255, 0.75, 0.04195, 0.75, 0.0275, 0.6535, 0.04954, 0.5873, 0.1203, 0.6597, 0.06255, 0.6535, 0.04954, 0.576, 0.1113, 0.5472, 0.2037, 0.5873, 0.1203, 0.576, 0.1113, 0.5331, 0.2005, 0.5472, 0.2963, 0.5472, 0.2037, 0.5331, 0.2005, 0.5331, 0.2995, 0.5873, 0.3797, 0.5472, 0.2963, 0.5331, 0.2995, 0.576, 0.3887, 0.6597, 0.4374, 0.5873, 0.3797, 0.576, 0.3887, 0.6535, 0.4505, 0.75, 0.4581, 0.6597, 0.4374, 0.6535, 0.4505, 0.75, 0.4725, 0.834, 0.4244, 0.75, 0.4436, 0.75, 0.4581, 0.8403, 0.4374, 0.9013, 0.3707, 0.834, 0.4244, 0.8403, 0.4374, 0.9127, 0.3797, 0.9387, 0.2931, 0.9013, 0.3707, 0.9127, 0.3797, 0.9528, 0.2963, 0.9387, 0.2069, 0.9387, 0.2931, 0.9528, 0.2963, 0.9528, 0.2037, 0.9013, 0.1293, 0.9387, 0.2069, 0.9528, 0.2037, 0.9127, 0.1203, 0.834, 0.07559, 0.9013, 0.1293, 0.9127, 0.1203, 0.8403, 0.06255, 0.75, 0.05642, 0.834, 0.07559, 0.8403, 0.06255, 0.75, 0.04195, 0.666, 0.07559, 0.75, 0.05642, 0.75, 0.04195, 0.6597, 0.06255, 0.5987, 0.1293, 0.666, 0.07559, 0.6597, 0.06255, 0.5873, 0.1203, 0.5613, 0.2069, 0.5987, 0.1293, 0.5873, 0.1203, 0.5472, 0.2037, 0.5613, 0.2931, 0.5613, 0.2069, 0.5472, 0.2037, 0.5472, 0.2963, 0.5987, 0.3707, 0.5613, 0.2931, 0.5472, 0.2963, 0.5873, 0.3797, 0.666, 0.4244, 0.5987, 0.3707, 0.5873, 0.3797, 0.6597, 0.4374, 0.75, 0.4436, 0.666, 0.4244, 0.6597, 0.4374, 0.75, 0.4581])
me_cylinder_001.use_remesh_fix_poles = True
me_cylinder_001.use_remesh_preserve_attributes = False
me_cylinder_001.use_mirror_vertex_groups = False
me_cylinder_001.update()

# ---- objects
ob_light = bpy.data.objects.new('Light', light_light)
ob_camera = bpy.data.objects.new('Camera', cam_camera)
ob_empty = bpy.data.objects.new('Empty', None)
ob_cylinder_001 = bpy.data.objects.new('Cylinder.001', me_cylinder_001)

# ---- transforms, parenting, visibility, modifiers, constraints
ob_light.location = (4.076, 1.005, 5.904)
ob_light.rotation_euler = (0.6503, 0.05522, 1.866)
ob_light.lock_rotations_4d = False
ob_light.empty_display_type = 'ARROWS'
ob_light.color = (0.0, 0.0, 0.0, 0.0)
ob_light.lineart.crease_threshold = 0.0
ob_camera.location = (7.359, -6.926, 4.958)
ob_camera.rotation_euler = (1.109, 0.0, 0.8149)
ob_camera.lock_rotations_4d = False
ob_camera.empty_display_type = 'ARROWS'
ob_camera.color = (0.0, 0.0, 0.0, 0.0)
ob_camera.display_type = 'WIRE'
ob_camera.lineart.crease_threshold = 0.0
ob_empty.location = (0.006109, -2.32e-07, 1.727)
ob_empty.rotation_euler = (1.571, -0.0, 0.0)
ob_empty.empty_display_type = 'IMAGE'
ob_empty.empty_display_size = 5.0
ob_empty.use_empty_image_alpha = True
ob_empty.color = (1.0, 1.0, 1.0, 0.5)
ob_empty.lineart.crease_threshold = 0.0
ob_cylinder_001.location = (0.0, -2.168e-07, 1.613)
ob_cylinder_001.lineart.crease_threshold = 0.0
_m = ob_cylinder_001.modifiers.new('Subdivision', 'SUBSURF')
_m.uv_smooth = 'PRESERVE_CORNERS'
_m = ob_cylinder_001.modifiers.new('Solidify', 'SOLIDIFY')
_m.thickness = 0.04

# ---- collection membership
col_collection.objects.link(ob_light)
col_collection.objects.link(ob_camera)
col_collection.objects.link(ob_empty)
col_collection.objects.link(ob_cylinder_001)

# ---- scene / render settings (as saved in the file)
scene.camera = ob_camera
scene.frame_start = 1; scene.frame_end = 250; scene.frame_set(7)
scene.render.engine = 'BLENDER_EEVEE_NEXT'
scene.cycles.use_denoising = False
scene.cycles.samples = 128
scene.cycles.sampling_pattern = 'TABULATED_SOBOL'
scene.cycles.use_adaptive_sampling = False
scene.cycles.use_light_tree = False
scene.view_settings.view_transform = 'Filmic'
bpy.context.view_layer.update()
